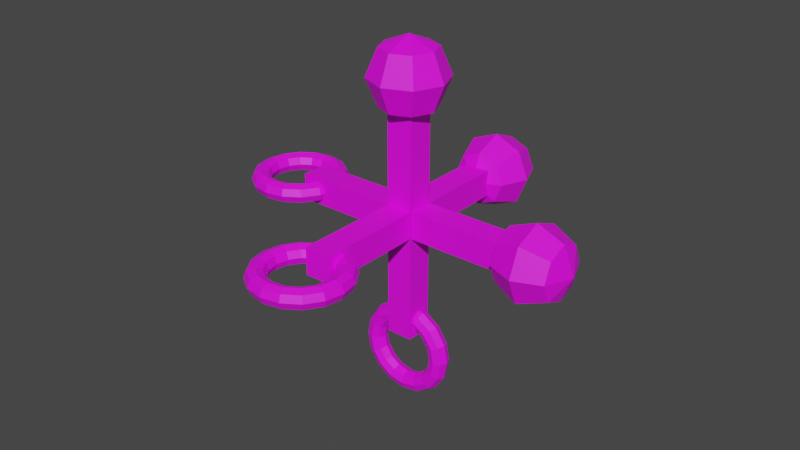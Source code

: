 # Source: axis.blend  (saved by Blender 4.4.32; exported with 4.5.12 LTS)
import bpy
from mathutils import Matrix  # noqa: F401  (used for matrix-valued properties, if any)

bpy.ops.wm.read_factory_settings(use_empty=True)
scene = bpy.context.scene
scene.name = 'Scene'

# ---- collections
col_collection = bpy.data.collections.new('Collection'); scene.collection.children.link(col_collection)

# ---- images (referenced by path relative to the original .blend; pixels are not part of the script)
import os
ASSET_DIR = os.environ.get("B2B_ASSET_DIR", "")  # directory of the original .blend (textures are referenced by path, not embedded)
HERE = os.path.dirname(os.path.abspath(__file__))  # packed textures are extracted next to this script under _unpacked/

def load_image(name, relpath, width, height, colorspace="sRGB"):
    """Load a texture the original file referenced (path relative to the .blend, or extracted next to this script)."""
    p = next((c for c in (os.path.join(HERE, relpath), os.path.join(ASSET_DIR, relpath)) if relpath and os.path.exists(c)), "")
    if p:
        img = bpy.data.images.load(p, check_existing=True)
        img.name = name
    else:  # same state as the original file: an image datablock whose file is absent (Cycles renders it pink)
        img = bpy.data.images.new(name, width, height)
        img.source = "FILE"
        img.filepath = "//" + (relpath or name)
    img.colorspace_settings.name = colorspace
    return img
img_red_png = load_image('red.png', 'red.png', 1024, 1024, 'sRGB')
img_green_png = load_image('green.png', 'green.png', 1024, 1024, 'sRGB')
img_blue_png = load_image('blue.png', 'blue.png', 1024, 1024, 'sRGB')

# ---- materials (node trees are filled in below, after node groups)
mat_x = bpy.data.materials.new('X')
mat_x.use_transparent_shadow = False
mat_x.diffuse_color = (0.8, 0.003311, 0.0, 1.0)
mat_y = bpy.data.materials.new('Y')
mat_z = bpy.data.materials.new('Z')
mat_z.alpha_threshold = 0.0
mat_z.use_transparent_shadow = False
mat_z.diffuse_color = (0.03726, 0.3746, 0.8, 1.0)
mat_z.roughness = 0.5
mat_z.line_color = (0.0, 0.0, 0.0, 1.0)

# ---- material node trees
mat_x.use_nodes = True; mat_x.node_tree.nodes.clear()
_N = mat_x.node_tree.nodes; _L = mat_x.node_tree.links
n0 = _N.new('ShaderNodeOutputMaterial'); n0.name = 'Material Output'; n0.location = (300, 300)
n1 = _N.new('ShaderNodeBsdfPrincipled'); n1.name = 'Principled BSDF'; n1.location = (10, 300)
n2 = _N.new('ShaderNodeTexImage'); n2.name = 'Image Texture'; n2.location = (-280, 280)
n2.image = img_red_png
_L.new(n1.outputs[0], n0.inputs[0])
_L.new(n2.outputs[0], n1.inputs[0])
n0.is_active_output = True
mat_y.use_nodes = True; mat_y.node_tree.nodes.clear()
_N = mat_y.node_tree.nodes; _L = mat_y.node_tree.links
n0 = _N.new('ShaderNodeOutputMaterial'); n0.name = 'Material Output'; n0.location = (300, 300)
n1 = _N.new('ShaderNodeBsdfPrincipled'); n1.name = 'Principled BSDF'; n1.location = (10, 300)
n2 = _N.new('ShaderNodeTexImage'); n2.name = 'Image Texture'; n2.location = (-280, 280)
n2.image = img_green_png
_L.new(n1.outputs[0], n0.inputs[0])
_L.new(n2.outputs[0], n1.inputs[0])
n0.is_active_output = True
mat_z.use_nodes = True; mat_z.node_tree.nodes.clear()
_N = mat_z.node_tree.nodes; _L = mat_z.node_tree.links
n0 = _N.new('ShaderNodeOutputMaterial'); n0.name = 'Material Output'; n0.location = (300, 300)
n1 = _N.new('ShaderNodeBsdfPrincipled'); n1.name = 'Principled BSDF'; n1.location = (10, 300)
n2 = _N.new('ShaderNodeTexImage'); n2.name = 'Image Texture'; n2.location = (-280, 280)
n2.image = img_blue_png
_L.new(n1.outputs[0], n0.inputs[0])
_L.new(n2.outputs[0], n1.inputs[0])
n0.is_active_output = True

# ---- world
world_world = bpy.data.worlds.new('World'); scene.world = world_world
world_world.color = (0.05088, 0.05088, 0.05088)
world_world.use_sun_shadow = False
world_world.sun_shadow_jitter_overblur = 0.0

# ---- meshes
me_x = bpy.data.meshes.new('X')
me_x.from_pydata([(-3.264, -0.3459, -0.3459), (-3.264, -0.3459, 0.3459), (-3.264, 0.3459, -0.3459), (-3.264, 0.3459, 0.3459), (2.75, -0.3459, -0.3459), (2.75, -0.3459, 0.3459), (2.75, 0.3459, -0.3459), (2.75, 0.3459, 0.3459), (-2.518, 0.0, 0.0), (-2.591, 0.0, 0.1768), (-2.768, 0.0, 0.25), (-2.945, 0.0, 0.1768), (-3.018, 0.0, 3.062e-17), (-2.945, 0.0, -0.1768), (-2.768, 0.0, -0.25), (-2.591, 0.0, -0.1768), (-2.613, 0.4784, 0.0), (-2.681, 0.4503, 0.1768), (-2.844, 0.3827, 0.25), (-3.007, 0.315, 0.1768), (-3.075, 0.287, 3.062e-17), (-3.007, 0.315, -0.1768), (-2.844, 0.3827, -0.25), (-2.681, 0.4503, -0.1768), (-2.884, 0.8839, 0.0), (-2.936, 0.8321, 0.1768), (-3.061, 0.7071, 0.25), (-3.186, 0.5821, 0.1768), (-3.238, 0.5303, 3.062e-17), (-3.186, 0.5821, -0.1768), (-3.061, 0.7071, -0.25), (-2.936, 0.8321, -0.1768), (-3.29, 1.155, 0.0), (-3.318, 1.087, 0.1768), (-3.385, 0.9239, 0.25), (-3.453, 0.7606, 0.1768), (-3.481, 0.6929, 3.062e-17), (-3.453, 0.7606, -0.1768), (-3.385, 0.9239, -0.25), (-3.318, 1.087, -0.1768), (-3.768, 1.25, 0.0), (-3.768, 1.177, 0.1768), (-3.768, 1.0, 0.25), (-3.768, 0.8232, 0.1768), (-3.768, 0.75, 3.062e-17), (-3.768, 0.8232, -0.1768), (-3.768, 1.0, -0.25), (-3.768, 1.177, -0.1768), (-4.246, 1.155, 0.0), (-4.218, 1.087, 0.1768), (-4.151, 0.9239, 0.25), (-4.083, 0.7606, 0.1768), (-4.055, 0.6929, 3.062e-17), (-4.083, 0.7606, -0.1768), (-4.151, 0.9239, -0.25), (-4.218, 1.087, -0.1768), (-4.652, 0.8839, 0.0), (-4.6, 0.8321, 0.1768), (-4.475, 0.7071, 0.25), (-4.35, 0.5821, 0.1768), (-4.298, 0.5303, 3.062e-17), (-4.35, 0.5821, -0.1768), (-4.475, 0.7071, -0.25), (-4.6, 0.8321, -0.1768), (-4.923, 0.4784, 0.0), (-4.855, 0.4503, 0.1768), (-4.692, 0.3827, 0.25), (-4.529, 0.315, 0.1768), (-4.461, 0.287, 3.062e-17), (-4.529, 0.315, -0.1768), (-4.692, 0.3827, -0.25), (-4.855, 0.4503, -0.1768), (-5.018, 1.093e-07, 0.0), (-4.945, 1.029e-07, 0.1768), (-4.768, 8.742e-08, 0.25), (-4.591, 7.197e-08, 0.1768), (-4.518, 6.557e-08, 3.062e-17), (-4.591, 7.197e-08, -0.1768), (-4.768, 8.742e-08, -0.25), (-4.945, 1.029e-07, -0.1768), (-4.923, -0.4784, 0.0), (-4.855, -0.4503, 0.1768), (-4.692, -0.3827, 0.25), (-4.529, -0.315, 0.1768), (-4.461, -0.287, 3.062e-17), (-4.529, -0.315, -0.1768), (-4.692, -0.3827, -0.25), (-4.855, -0.4503, -0.1768), (-4.652, -0.8839, 0.0), (-4.6, -0.8321, 0.1768), (-4.475, -0.7071, 0.25), (-4.35, -0.5821, 0.1768), (-4.298, -0.5303, 3.062e-17), (-4.35, -0.5821, -0.1768), (-4.475, -0.7071, -0.25), (-4.6, -0.8321, -0.1768), (-4.246, -1.155, 0.0), (-4.218, -1.087, 0.1768), (-4.151, -0.9239, 0.25), (-4.083, -0.7606, 0.1768), (-4.055, -0.6929, 3.062e-17), (-4.083, -0.7606, -0.1768), (-4.151, -0.9239, -0.25), (-4.218, -1.087, -0.1768), (-3.768, -1.25, 0.0), (-3.768, -1.177, 0.1768), (-3.768, -1.0, 0.25), (-3.768, -0.8232, 0.1768), (-3.768, -0.75, 3.062e-17), (-3.768, -0.8232, -0.1768), (-3.768, -1.0, -0.25), (-3.768, -1.177, -0.1768), (-3.29, -1.155, 0.0), (-3.318, -1.087, 0.1768), (-3.385, -0.9239, 0.25), (-3.453, -0.7606, 0.1768), (-3.481, -0.6929, 3.062e-17), (-3.453, -0.7606, -0.1768), (-3.385, -0.9239, -0.25), (-3.318, -1.087, -0.1768), (-2.884, -0.8839, 0.0), (-2.936, -0.8321, 0.1768), (-3.061, -0.7071, 0.25), (-3.186, -0.5821, 0.1768), (-3.238, -0.5303, 3.062e-17), (-3.186, -0.5821, -0.1768), (-3.061, -0.7071, -0.25), (-2.936, -0.8321, -0.1768), (-2.613, -0.4784, 0.0), (-2.681, -0.4503, 0.1768), (-2.844, -0.3827, 0.25), (-3.007, -0.315, 0.1768), (-3.075, -0.287, 3.062e-17), (-3.007, -0.315, -0.1768), (-2.844, -0.3827, -0.25), (-2.681, -0.4503, -0.1768), (4.11, 0.5, -0.5), (3.403, 0.7071, -0.7071), (2.696, 0.5, -0.5), (4.11, 0.0, -0.7071), (3.403, 0.0, -1.0), (2.696, 0.0, -0.7071), (4.11, -0.5, -0.5), (3.403, -0.7071, -0.7071), (2.696, -0.5, -0.5), (4.11, -0.7071, 5.96e-08), (3.403, -1.0, 0.0), (2.696, -0.7071, -5.96e-08), (4.11, -0.5, 0.5), (3.403, -0.7071, 0.7071), (2.696, -0.5, 0.5), (2.403, 0.0, -5.96e-08), (4.11, 0.0, 0.7071), (3.403, 0.0, 1.0), (2.696, 0.0, 0.7071), (4.11, 0.5, 0.5), (3.403, 0.7071, 0.7071), (2.696, 0.5, 0.5), (4.403, 0.0, 5.96e-08), (4.11, 0.7071, 5.96e-08), (3.403, 1.0, 0.0), (2.696, 0.7071, -5.96e-08)], [], [(1, 2, 0), (3, 6, 2), (7, 4, 6), (5, 0, 4), (6, 0, 2), (3, 5, 7), (16, 9, 8), (9, 18, 10), (10, 19, 11), (19, 12, 11), (12, 21, 13), (21, 14, 13), (22, 15, 14), (15, 16, 8), (24, 17, 16), (17, 26, 18), (26, 19, 18), (27, 20, 19), (20, 29, 21), (21, 30, 22), (30, 23, 22), (31, 16, 23), (32, 25, 24), (25, 34, 26), (26, 35, 27), (35, 28, 27), (28, 37, 29), (37, 30, 29), (38, 31, 30), (39, 24, 31), (40, 33, 32), (33, 42, 34), (42, 35, 34), (43, 36, 35), (44, 37, 36), (45, 38, 37), (46, 39, 38), (47, 32, 39), (48, 41, 40), (41, 50, 42), (42, 51, 43), (51, 44, 43), (44, 53, 45), (53, 46, 45), (54, 47, 46), (47, 48, 40), (56, 49, 48), (49, 58, 50), (50, 59, 51), (59, 52, 51), (52, 61, 53), (61, 54, 53), (62, 55, 54), (55, 56, 48), (56, 65, 57), (57, 66, 58), (66, 59, 58), (67, 60, 59), (68, 61, 60), (69, 62, 61), (70, 63, 62), (71, 56, 63), (72, 65, 64), (73, 66, 65), (74, 67, 66), (75, 68, 67), (76, 69, 68), (69, 78, 70), (78, 71, 70), (71, 72, 64), (80, 73, 72), (81, 74, 73), (74, 83, 75), (75, 84, 76), (84, 77, 76), (85, 78, 77), (86, 79, 78), (87, 72, 79), (80, 89, 81), (89, 82, 81), (82, 91, 83), (83, 92, 84), (92, 85, 84), (93, 86, 85), (86, 95, 87), (95, 80, 87), (88, 97, 89), (97, 90, 89), (98, 91, 90), (91, 100, 92), (100, 93, 92), (93, 102, 94), (94, 103, 95), (103, 88, 95), (96, 105, 97), (105, 98, 97), (106, 99, 98), (99, 108, 100), (108, 101, 100), (101, 110, 102), (102, 111, 103), (111, 96, 103), (104, 113, 105), (113, 106, 105), (106, 115, 107), (115, 108, 107), (116, 109, 108), (117, 110, 109), (110, 119, 111), (119, 104, 111), (120, 113, 112), (121, 114, 113), (122, 115, 114), (123, 116, 115), (124, 117, 116), (117, 126, 118), (118, 127, 119), (127, 112, 119), (128, 121, 120), (121, 130, 122), (122, 131, 123), (131, 124, 123), (132, 125, 124), (133, 126, 125), (134, 127, 126), (135, 120, 127), (8, 129, 128), (9, 130, 129), (10, 131, 130), (11, 132, 131), (12, 133, 132), (13, 134, 133), (134, 15, 135), (15, 128, 135), (151, 161, 138), (159, 137, 160), (160, 138, 161), (159, 158, 136), (136, 140, 137), (137, 141, 138), (136, 158, 139), (151, 138, 141), (151, 141, 144), (140, 142, 143), (141, 143, 144), (139, 158, 142), (151, 144, 147), (142, 146, 143), (143, 147, 144), (142, 158, 145), (151, 147, 150), (145, 149, 146), (146, 150, 147), (145, 158, 148), (151, 150, 154), (148, 153, 149), (149, 154, 150), (148, 158, 152), (152, 158, 155), (151, 154, 157), (153, 155, 156), (153, 157, 154), (156, 161, 157), (155, 158, 159), (151, 157, 161), (155, 160, 156), (1, 3, 2), (3, 7, 6), (7, 5, 4), (5, 1, 0), (6, 4, 0), (3, 1, 5), (16, 17, 9), (9, 17, 18), (10, 18, 19), (19, 20, 12), (12, 20, 21), (21, 22, 14), (22, 23, 15), (15, 23, 16), (24, 25, 17), (17, 25, 26), (26, 27, 19), (27, 28, 20), (20, 28, 29), (21, 29, 30), (30, 31, 23), (31, 24, 16), (32, 33, 25), (25, 33, 34), (26, 34, 35), (35, 36, 28), (28, 36, 37), (37, 38, 30), (38, 39, 31), (39, 32, 24), (40, 41, 33), (33, 41, 42), (42, 43, 35), (43, 44, 36), (44, 45, 37), (45, 46, 38), (46, 47, 39), (47, 40, 32), (48, 49, 41), (41, 49, 50), (42, 50, 51), (51, 52, 44), (44, 52, 53), (53, 54, 46), (54, 55, 47), (47, 55, 48), (56, 57, 49), (49, 57, 58), (50, 58, 59), (59, 60, 52), (52, 60, 61), (61, 62, 54), (62, 63, 55), (55, 63, 56), (56, 64, 65), (57, 65, 66), (66, 67, 59), (67, 68, 60), (68, 69, 61), (69, 70, 62), (70, 71, 63), (71, 64, 56), (72, 73, 65), (73, 74, 66), (74, 75, 67), (75, 76, 68), (76, 77, 69), (69, 77, 78), (78, 79, 71), (71, 79, 72), (80, 81, 73), (81, 82, 74), (74, 82, 83), (75, 83, 84), (84, 85, 77), (85, 86, 78), (86, 87, 79), (87, 80, 72), (80, 88, 89), (89, 90, 82), (82, 90, 91), (83, 91, 92), (92, 93, 85), (93, 94, 86), (86, 94, 95), (95, 88, 80), (88, 96, 97), (97, 98, 90), (98, 99, 91), (91, 99, 100), (100, 101, 93), (93, 101, 102), (94, 102, 103), (103, 96, 88), (96, 104, 105), (105, 106, 98), (106, 107, 99), (99, 107, 108), (108, 109, 101), (101, 109, 110), (102, 110, 111), (111, 104, 96), (104, 112, 113), (113, 114, 106), (106, 114, 115), (115, 116, 108), (116, 117, 109), (117, 118, 110), (110, 118, 119), (119, 112, 104), (120, 121, 113), (121, 122, 114), (122, 123, 115), (123, 124, 116), (124, 125, 117), (117, 125, 126), (118, 126, 127), (127, 120, 112), (128, 129, 121), (121, 129, 130), (122, 130, 131), (131, 132, 124), (132, 133, 125), (133, 134, 126), (134, 135, 127), (135, 128, 120), (8, 9, 129), (9, 10, 130), (10, 11, 131), (11, 12, 132), (12, 13, 133), (13, 14, 134), (134, 14, 15), (15, 8, 128), (159, 136, 137), (160, 137, 138), (136, 139, 140), (137, 140, 141), (140, 139, 142), (141, 140, 143), (142, 145, 146), (143, 146, 147), (145, 148, 149), (146, 149, 150), (148, 152, 153), (149, 153, 154), (153, 152, 155), (153, 156, 157), (156, 160, 161), (155, 159, 160)])
_uv = me_x.uv_layers.new(name='UVMap')
_uv.uv.foreach_set('vector', [0.625, 0.0, 0.375, 0.25, 0.375, 0.0, 0.625, 0.25, 0.375, 0.5, 0.375, 0.25, 0.625, 0.5, 0.375, 0.75, 0.375, 0.5, 0.625, 0.75, 0.375, 1.0, 0.375, 0.75, 0.375, 0.5, 0.125, 0.75, 0.125, 0.5, 0.875, 0.5, 0.625, 0.75, 0.625, 0.5, 0.5625, 0.5, 0.5, 0.625, 0.5, 0.5, 0.5, 0.625, 0.5625, 0.75, 0.5, 0.75, 0.5, 0.75, 0.5625, 0.875, 0.5, 0.875, 0.5625, 0.875, 0.5, 1.0, 0.5, 0.875, 0.5, 0.0, 0.5625, 0.125, 0.5, 0.125, 0.5625, 0.125, 0.5, 0.25, 0.5, 0.125, 0.5625, 0.25, 0.5, 0.375, 0.5, 0.25, 0.5, 0.375, 0.5625, 0.5, 0.5, 0.5, 0.625, 0.5, 0.5625, 0.625, 0.5625, 0.5, 0.5625, 0.625, 0.625, 0.75, 0.5625, 0.75, 0.625, 0.75, 0.5625, 0.875, 0.5625, 0.75, 0.625, 0.875, 0.5625, 1.0, 0.5625, 0.875, 0.5625, 0.0, 0.625, 0.125, 0.5625, 0.125, 0.5625, 0.125, 0.625, 0.25, 0.5625, 0.25, 0.625, 0.25, 0.5625, 0.375, 0.5625, 0.25, 0.625, 0.375, 0.5625, 0.5, 0.5625, 0.375, 0.6875, 0.5, 0.625, 0.625, 0.625, 0.5, 0.625, 0.625, 0.6875, 0.75, 0.625, 0.75, 0.625, 0.75, 0.6875, 0.875, 0.625, 0.875, 0.6875, 0.875, 0.625, 1.0, 0.625, 0.875, 0.625, 0.0, 0.6875, 0.125, 0.625, 0.125, 0.6875, 0.125, 0.625, 0.25, 0.625, 0.125, 0.6875, 0.25, 0.625, 0.375, 0.625, 0.25, 0.6875, 0.375, 0.625, 0.5, 0.625, 0.375, 0.75, 0.5, 0.6875, 0.625, 0.6875, 0.5, 0.6875, 0.625, 0.75, 0.75, 0.6875, 0.75, 0.75, 0.75, 0.6875, 0.875, 0.6875, 0.75, 0.75, 0.875, 0.6875, 1.0, 0.6875, 0.875, 0.75, 0.0, 0.6875, 0.125, 0.6875, 0.0, 0.75, 0.125, 0.6875, 0.25, 0.6875, 0.125, 0.75, 0.25, 0.6875, 0.375, 0.6875, 0.25, 0.75, 0.375, 0.6875, 0.5, 0.6875, 0.375, 0.8125, 0.5, 0.75, 0.625, 0.75, 0.5, 0.75, 0.625, 0.8125, 0.75, 0.75, 0.75, 0.75, 0.75, 0.8125, 0.875, 0.75, 0.875, 0.8125, 0.875, 0.75, 1.0, 0.75, 0.875, 0.75, 0.0, 0.8125, 0.125, 0.75, 0.125, 0.8125, 0.125, 0.75, 0.25, 0.75, 0.125, 0.8125, 0.25, 0.75, 0.375, 0.75, 0.25, 0.75, 0.375, 0.8125, 0.5, 0.75, 0.5, 0.875, 0.5, 0.8125, 0.625, 0.8125, 0.5, 0.8125, 0.625, 0.875, 0.75, 0.8125, 0.75, 0.8125, 0.75, 0.875, 0.875, 0.8125, 0.875, 0.875, 0.875, 0.8125, 1.0, 0.8125, 0.875, 0.8125, 0.0, 0.875, 0.125, 0.8125, 0.125, 0.875, 0.125, 0.8125, 0.25, 0.8125, 0.125, 0.875, 0.25, 0.8125, 0.375, 0.8125, 0.25, 0.8125, 0.375, 0.875, 0.5, 0.8125, 0.5, 0.875, 0.5, 0.9375, 0.625, 0.875, 0.625, 0.875, 0.625, 0.9375, 0.75, 0.875, 0.75, 0.9375, 0.75, 0.875, 0.875, 0.875, 0.75, 0.9375, 0.875, 0.875, 1.0, 0.875, 0.875, 0.9375, 0.0, 0.875, 0.125, 0.875, 0.0, 0.9375, 0.125, 0.875, 0.25, 0.875, 0.125, 0.9375, 0.25, 0.875, 0.375, 0.875, 0.25, 0.9375, 0.375, 0.875, 0.5, 0.875, 0.375, 1.0, 0.5, 0.9375, 0.625, 0.9375, 0.5, 1.0, 0.625, 0.9375, 0.75, 0.9375, 0.625, 1.0, 0.75, 0.9375, 0.875, 0.9375, 0.75, 1.0, 0.875, 0.9375, 1.0, 0.9375, 0.875, 1.0, 0.0, 0.9375, 0.125, 0.9375, 0.0, 0.9375, 0.125, 1.0, 0.25, 0.9375, 0.25, 1.0, 0.25, 0.9375, 0.375, 0.9375, 0.25, 0.9375, 0.375, 1.0, 0.5, 0.9375, 0.5, 0.0625, 0.5, 0.0, 0.625, 0.0, 0.5, 0.0625, 0.625, 0.0, 0.75, 0.0, 0.625, 0.0, 0.75, 0.0625, 0.875, 0.0, 0.875, 0.0, 0.875, 0.0625, 1.0, 0.0, 1.0, 0.0625, 0.0, 0.0, 0.125, 0.0, 0.0, 0.0625, 0.125, 0.0, 0.25, 0.0, 0.125, 0.0625, 0.25, 0.0, 0.375, 0.0, 0.25, 0.0625, 0.375, 0.0, 0.5, 0.0, 0.375, 0.0625, 0.5, 0.125, 0.625, 0.0625, 0.625, 0.125, 0.625, 0.0625, 0.75, 0.0625, 0.625, 0.0625, 0.75, 0.125, 0.875, 0.0625, 0.875, 0.0625, 0.875, 0.125, 1.0, 0.0625, 1.0, 0.125, 0.0, 0.0625, 0.125, 0.0625, 0.0, 0.125, 0.125, 0.0625, 0.25, 0.0625, 0.125, 0.0625, 0.25, 0.125, 0.375, 0.0625, 0.375, 0.125, 0.375, 0.0625, 0.5, 0.0625, 0.375, 0.125, 0.5, 0.1875, 0.625, 0.125, 0.625, 0.1875, 0.625, 0.125, 0.75, 0.125, 0.625, 0.1875, 0.75, 0.125, 0.875, 0.125, 0.75, 0.125, 0.875, 0.1875, 1.0, 0.125, 1.0, 0.1875, 0.0, 0.125, 0.125, 0.125, 0.0, 0.125, 0.125, 0.1875, 0.25, 0.125, 0.25, 0.125, 0.25, 0.1875, 0.375, 0.125, 0.375, 0.1875, 0.375, 0.125, 0.5, 0.125, 0.375, 0.1875, 0.5, 0.25, 0.625, 0.1875, 0.625, 0.25, 0.625, 0.1875, 0.75, 0.1875, 0.625, 0.25, 0.75, 0.1875, 0.875, 0.1875, 0.75, 0.1875, 0.875, 0.25, 1.0, 0.1875, 1.0, 0.25, 0.0, 0.1875, 0.125, 0.1875, 0.0, 0.1875, 0.125, 0.25, 0.25, 0.1875, 0.25, 0.1875, 0.25, 0.25, 0.375, 0.1875, 0.375, 0.25, 0.375, 0.1875, 0.5, 0.1875, 0.375, 0.25, 0.5, 0.3125, 0.625, 0.25, 0.625, 0.3125, 0.625, 0.25, 0.75, 0.25, 0.625, 0.25, 0.75, 0.3125, 0.875, 0.25, 0.875, 0.3125, 0.875, 0.25, 1.0, 0.25, 0.875, 0.3125, 0.0, 0.25, 0.125, 0.25, 0.0, 0.3125, 0.125, 0.25, 0.25, 0.25, 0.125, 0.25, 0.25, 0.3125, 0.375, 0.25, 0.375, 0.3125, 0.375, 0.25, 0.5, 0.25, 0.375, 0.375, 0.5, 0.3125, 0.625, 0.3125, 0.5, 0.375, 0.625, 0.3125, 0.75, 0.3125, 0.625, 0.375, 0.75, 0.3125, 0.875, 0.3125, 0.75, 0.375, 0.875, 0.3125, 1.0, 0.3125, 0.875, 0.375, 0.0, 0.3125, 0.125, 0.3125, 0.0, 0.3125, 0.125, 0.375, 0.25, 0.3125, 0.25, 0.3125, 0.25, 0.375, 0.375, 0.3125, 0.375, 0.375, 0.375, 0.3125, 0.5, 0.3125, 0.375, 0.4375, 0.5, 0.375, 0.625, 0.375, 0.5, 0.375, 0.625, 0.4375, 0.75, 0.375, 0.75, 0.375, 0.75, 0.4375, 0.875, 0.375, 0.875, 0.4375, 0.875, 0.375, 1.0, 0.375, 0.875, 0.4375, 0.0, 0.375, 0.125, 0.375, 0.0, 0.4375, 0.125, 0.375, 0.25, 0.375, 0.125, 0.4375, 0.25, 0.375, 0.375, 0.375, 0.25, 0.4375, 0.375, 0.375, 0.5, 0.375, 0.375, 0.5, 0.5, 0.4375, 0.625, 0.4375, 0.5, 0.5, 0.625, 0.4375, 0.75, 0.4375, 0.625, 0.5, 0.75, 0.4375, 0.875, 0.4375, 0.75, 0.5, 0.875, 0.4375, 1.0, 0.4375, 0.875, 0.5, 0.0, 0.4375, 0.125, 0.4375, 0.0, 0.5, 0.125, 0.4375, 0.25, 0.4375, 0.125, 0.4375, 0.25, 0.5, 0.375, 0.4375, 0.375, 0.5, 0.375, 0.4375, 0.5, 0.4375, 0.375, 0.6875, 0.0, 0.75, 0.25, 0.625, 0.25, 0.75, 0.75, 0.625, 0.5, 0.75, 0.5, 0.75, 0.5, 0.625, 0.25, 0.75, 0.25, 0.75, 0.75, 0.6875, 1.0, 0.625, 0.75, 0.625, 0.75, 0.5, 0.5, 0.625, 0.5, 0.625, 0.5, 0.5, 0.25, 0.625, 0.25, 0.625, 0.75, 0.5625, 1.0, 0.5, 0.75, 0.5625, 0.0, 0.625, 0.25, 0.5, 0.25, 0.4375, 0.0, 0.5, 0.25, 0.375, 0.25, 0.5, 0.5, 0.375, 0.75, 0.375, 0.5, 0.5, 0.25, 0.375, 0.5, 0.375, 0.25, 0.5, 0.75, 0.4375, 1.0, 0.375, 0.75, 0.3125, 0.0, 0.375, 0.25, 0.25, 0.25, 0.375, 0.75, 0.25, 0.5, 0.375, 0.5, 0.375, 0.5, 0.25, 0.25, 0.375, 0.25, 0.375, 0.75, 0.3125, 1.0, 0.25, 0.75, 0.1875, 0.0, 0.25, 0.25, 0.125, 0.25, 0.25, 0.75, 0.125, 0.5, 0.25, 0.5, 0.25, 0.5, 0.125, 0.25, 0.25, 0.25, 0.25, 0.75, 0.1875, 1.0, 0.125, 0.75, 0.0625, 0.0, 0.125, 0.25, 0.0, 0.25, 0.125, 0.75, 0.0, 0.5, 0.125, 0.5, 0.125, 0.5, 0.0, 0.25, 0.125, 0.25, 0.125, 0.75, 0.0625, 1.0, 0.0, 0.75, 1.0, 0.75, 0.9375, 1.0, 0.875, 0.75, 0.9375, 0.0, 1.0, 0.25, 0.875, 0.25, 1.0, 0.5, 0.875, 0.75, 0.875, 0.5, 1.0, 0.5, 0.875, 0.25, 1.0, 0.25, 0.875, 0.5, 0.75, 0.25, 0.875, 0.25, 0.875, 0.75, 0.8125, 1.0, 0.75, 0.75, 0.8125, 0.0, 0.875, 0.25, 0.75, 0.25, 0.875, 0.75, 0.75, 0.5, 0.875, 0.5, 0.625, 0.0, 0.625, 0.25, 0.375, 0.25, 0.625, 0.25, 0.625, 0.5, 0.375, 0.5, 0.625, 0.5, 0.625, 0.75, 0.375, 0.75, 0.625, 0.75, 0.625, 1.0, 0.375, 1.0, 0.375, 0.5, 0.375, 0.75, 0.125, 0.75, 0.875, 0.5, 0.875, 0.75, 0.625, 0.75, 0.5625, 0.5, 0.5625, 0.625, 0.5, 0.625, 0.5, 0.625, 0.5625, 0.625, 0.5625, 0.75, 0.5, 0.75, 0.5625, 0.75, 0.5625, 0.875, 0.5625, 0.875, 0.5625, 1.0, 0.5, 1.0, 0.5, 0.0, 0.5625, 0.0, 0.5625, 0.125, 0.5625, 0.125, 0.5625, 0.25, 0.5, 0.25, 0.5625, 0.25, 0.5625, 0.375, 0.5, 0.375, 0.5, 0.375, 0.5625, 0.375, 0.5625, 0.5, 0.625, 0.5, 0.625, 0.625, 0.5625, 0.625, 0.5625, 0.625, 0.625, 0.625, 0.625, 0.75, 0.625, 0.75, 0.625, 0.875, 0.5625, 0.875, 0.625, 0.875, 0.625, 1.0, 0.5625, 1.0, 0.5625, 0.0, 0.625, 0.0, 0.625, 0.125, 0.5625, 0.125, 0.625, 0.125, 0.625, 0.25, 0.625, 0.25, 0.625, 0.375, 0.5625, 0.375, 0.625, 0.375, 0.625, 0.5, 0.5625, 0.5, 0.6875, 0.5, 0.6875, 0.625, 0.625, 0.625, 0.625, 0.625, 0.6875, 0.625, 0.6875, 0.75, 0.625, 0.75, 0.6875, 0.75, 0.6875, 0.875, 0.6875, 0.875, 0.6875, 1.0, 0.625, 1.0, 0.625, 0.0, 0.6875, 0.0, 0.6875, 0.125, 0.6875, 0.125, 0.6875, 0.25, 0.625, 0.25, 0.6875, 0.25, 0.6875, 0.375, 0.625, 0.375, 0.6875, 0.375, 0.6875, 0.5, 0.625, 0.5, 0.75, 0.5, 0.75, 0.625, 0.6875, 0.625, 0.6875, 0.625, 0.75, 0.625, 0.75, 0.75, 0.75, 0.75, 0.75, 0.875, 0.6875, 0.875, 0.75, 0.875, 0.75, 1.0, 0.6875, 1.0, 0.75, 0.0, 0.75, 0.125, 0.6875, 0.125, 0.75, 0.125, 0.75, 0.25, 0.6875, 0.25, 0.75, 0.25, 0.75, 0.375, 0.6875, 0.375, 0.75, 0.375, 0.75, 0.5, 0.6875, 0.5, 0.8125, 0.5, 0.8125, 0.625, 0.75, 0.625, 0.75, 0.625, 0.8125, 0.625, 0.8125, 0.75, 0.75, 0.75, 0.8125, 0.75, 0.8125, 0.875, 0.8125, 0.875, 0.8125, 1.0, 0.75, 1.0, 0.75, 0.0, 0.8125, 0.0, 0.8125, 0.125, 0.8125, 0.125, 0.8125, 0.25, 0.75, 0.25, 0.8125, 0.25, 0.8125, 0.375, 0.75, 0.375, 0.75, 0.375, 0.8125, 0.375, 0.8125, 0.5, 0.875, 0.5, 0.875, 0.625, 0.8125, 0.625, 0.8125, 0.625, 0.875, 0.625, 0.875, 0.75, 0.8125, 0.75, 0.875, 0.75, 0.875, 0.875, 0.875, 0.875, 0.875, 1.0, 0.8125, 1.0, 0.8125, 0.0, 0.875, 0.0, 0.875, 0.125, 0.875, 0.125, 0.875, 0.25, 0.8125, 0.25, 0.875, 0.25, 0.875, 0.375, 0.8125, 0.375, 0.8125, 0.375, 0.875, 0.375, 0.875, 0.5, 0.875, 0.5, 0.9375, 0.5, 0.9375, 0.625, 0.875, 0.625, 0.9375, 0.625, 0.9375, 0.75, 0.9375, 0.75, 0.9375, 0.875, 0.875, 0.875, 0.9375, 0.875, 0.9375, 1.0, 0.875, 1.0, 0.9375, 0.0, 0.9375, 0.125, 0.875, 0.125, 0.9375, 0.125, 0.9375, 0.25, 0.875, 0.25, 0.9375, 0.25, 0.9375, 0.375, 0.875, 0.375, 0.9375, 0.375, 0.9375, 0.5, 0.875, 0.5, 1.0, 0.5, 1.0, 0.625, 0.9375, 0.625, 1.0, 0.625, 1.0, 0.75, 0.9375, 0.75, 1.0, 0.75, 1.0, 0.875, 0.9375, 0.875, 1.0, 0.875, 1.0, 1.0, 0.9375, 1.0, 1.0, 0.0, 1.0, 0.125, 0.9375, 0.125, 0.9375, 0.125, 1.0, 0.125, 1.0, 0.25, 1.0, 0.25, 1.0, 0.375, 0.9375, 0.375, 0.9375, 0.375, 1.0, 0.375, 1.0, 0.5, 0.0625, 0.5, 0.0625, 0.625, 0.0, 0.625, 0.0625, 0.625, 0.0625, 0.75, 0.0, 0.75, 0.0, 0.75, 0.0625, 0.75, 0.0625, 0.875, 0.0, 0.875, 0.0625, 0.875, 0.0625, 1.0, 0.0625, 0.0, 0.0625, 0.125, 0.0, 0.125, 0.0625, 0.125, 0.0625, 0.25, 0.0, 0.25, 0.0625, 0.25, 0.0625, 0.375, 0.0, 0.375, 0.0625, 0.375, 0.0625, 0.5, 0.0, 0.5, 0.0625, 0.5, 0.125, 0.5, 0.125, 0.625, 0.125, 0.625, 0.125, 0.75, 0.0625, 0.75, 0.0625, 0.75, 0.125, 0.75, 0.125, 0.875, 0.0625, 0.875, 0.125, 0.875, 0.125, 1.0, 0.125, 0.0, 0.125, 0.125, 0.0625, 0.125, 0.125, 0.125, 0.125, 0.25, 0.0625, 0.25, 0.0625, 0.25, 0.125, 0.25, 0.125, 0.375, 0.125, 0.375, 0.125, 0.5, 0.0625, 0.5, 0.125, 0.5, 0.1875, 0.5, 0.1875, 0.625, 0.1875, 0.625, 0.1875, 0.75, 0.125, 0.75, 0.1875, 0.75, 0.1875, 0.875, 0.125, 0.875, 0.125, 0.875, 0.1875, 0.875, 0.1875, 1.0, 0.1875, 0.0, 0.1875, 0.125, 0.125, 0.125, 0.125, 0.125, 0.1875, 0.125, 0.1875, 0.25, 0.125, 0.25, 0.1875, 0.25, 0.1875, 0.375, 0.1875, 0.375, 0.1875, 0.5, 0.125, 0.5, 0.1875, 0.5, 0.25, 0.5, 0.25, 0.625, 0.25, 0.625, 0.25, 0.75, 0.1875, 0.75, 0.25, 0.75, 0.25, 0.875, 0.1875, 0.875, 0.1875, 0.875, 0.25, 0.875, 0.25, 1.0, 0.25, 0.0, 0.25, 0.125, 0.1875, 0.125, 0.1875, 0.125, 0.25, 0.125, 0.25, 0.25, 0.1875, 0.25, 0.25, 0.25, 0.25, 0.375, 0.25, 0.375, 0.25, 0.5, 0.1875, 0.5, 0.25, 0.5, 0.3125, 0.5, 0.3125, 0.625, 0.3125, 0.625, 0.3125, 0.75, 0.25, 0.75, 0.25, 0.75, 0.3125, 0.75, 0.3125, 0.875, 0.3125, 0.875, 0.3125, 1.0, 0.25, 1.0, 0.3125, 0.0, 0.3125, 0.125, 0.25, 0.125, 0.3125, 0.125, 0.3125, 0.25, 0.25, 0.25, 0.25, 0.25, 0.3125, 0.25, 0.3125, 0.375, 0.3125, 0.375, 0.3125, 0.5, 0.25, 0.5, 0.375, 0.5, 0.375, 0.625, 0.3125, 0.625, 0.375, 0.625, 0.375, 0.75, 0.3125, 0.75, 0.375, 0.75, 0.375, 0.875, 0.3125, 0.875, 0.375, 0.875, 0.375, 1.0, 0.3125, 1.0, 0.375, 0.0, 0.375, 0.125, 0.3125, 0.125, 0.3125, 0.125, 0.375, 0.125, 0.375, 0.25, 0.3125, 0.25, 0.375, 0.25, 0.375, 0.375, 0.375, 0.375, 0.375, 0.5, 0.3125, 0.5, 0.4375, 0.5, 0.4375, 0.625, 0.375, 0.625, 0.375, 0.625, 0.4375, 0.625, 0.4375, 0.75, 0.375, 0.75, 0.4375, 0.75, 0.4375, 0.875, 0.4375, 0.875, 0.4375, 1.0, 0.375, 1.0, 0.4375, 0.0, 0.4375, 0.125, 0.375, 0.125, 0.4375, 0.125, 0.4375, 0.25, 0.375, 0.25, 0.4375, 0.25, 0.4375, 0.375, 0.375, 0.375, 0.4375, 0.375, 0.4375, 0.5, 0.375, 0.5, 0.5, 0.5, 0.5, 0.625, 0.4375, 0.625, 0.5, 0.625, 0.5, 0.75, 0.4375, 0.75, 0.5, 0.75, 0.5, 0.875, 0.4375, 0.875, 0.5, 0.875, 0.5, 1.0, 0.4375, 1.0, 0.5, 0.0, 0.5, 0.125, 0.4375, 0.125, 0.5, 0.125, 0.5, 0.25, 0.4375, 0.25, 0.4375, 0.25, 0.5, 0.25, 0.5, 0.375, 0.5, 0.375, 0.5, 0.5, 0.4375, 0.5, 0.75, 0.75, 0.625, 0.75, 0.625, 0.5, 0.75, 0.5, 0.625, 0.5, 0.625, 0.25, 0.625, 0.75, 0.5, 0.75, 0.5, 0.5, 0.625, 0.5, 0.5, 0.5, 0.5, 0.25, 0.5, 0.5, 0.5, 0.75, 0.375, 0.75, 0.5, 0.25, 0.5, 0.5, 0.375, 0.5, 0.375, 0.75, 0.25, 0.75, 0.25, 0.5, 0.375, 0.5, 0.25, 0.5, 0.25, 0.25, 0.25, 0.75, 0.125, 0.75, 0.125, 0.5, 0.25, 0.5, 0.125, 0.5, 0.125, 0.25, 0.125, 0.75, 0.0, 0.75, 0.0, 0.5, 0.125, 0.5, 0.0, 0.5, 0.0, 0.25, 1.0, 0.5, 1.0, 0.75, 0.875, 0.75, 1.0, 0.5, 0.875, 0.5, 0.875, 0.25, 0.875, 0.5, 0.75, 0.5, 0.75, 0.25, 0.875, 0.75, 0.75, 0.75, 0.75, 0.5])
me_x.materials.append(mat_x)
me_x.update()
me_y = bpy.data.meshes.new('Y')
me_y.from_pydata([(0.1592, -3.133, -0.3459), (0.1592, -3.133, 0.3459), (-0.5326, -3.133, -0.3459), (-0.5326, -3.133, 0.3459), (0.1592, 2.881, -0.3459), (0.1592, 2.881, 0.3459), (-0.5326, 2.881, -0.3459), (-0.5326, 2.881, 0.3459), (-0.1867, -2.387, 0.0), (-0.1867, -2.46, 0.1768), (-0.1867, -2.637, 0.25), (-0.1867, -2.814, 0.1768), (-0.1867, -2.887, 0.0), (-0.1867, -2.814, -0.1768), (-0.1867, -2.637, -0.25), (-0.1867, -2.46, -0.1768), (-0.665, -2.482, 0.0), (-0.637, -2.55, 0.1768), (-0.5694, -2.713, 0.25), (-0.5017, -2.877, 0.1768), (-0.4737, -2.944, 0.0), (-0.5017, -2.877, -0.1768), (-0.5694, -2.713, -0.25), (-0.637, -2.55, -0.1768), (-1.071, -2.753, 0.0), (-1.019, -2.805, 0.1768), (-0.8938, -2.93, 0.25), (-0.7688, -3.055, 0.1768), (-0.717, -3.107, 0.0), (-0.7688, -3.055, -0.1768), (-0.8938, -2.93, -0.25), (-1.019, -2.805, -0.1768), (-1.342, -3.159, 0.0), (-1.274, -3.187, 0.1768), (-1.111, -3.254, 0.25), (-0.9472, -3.322, 0.1768), (-0.8796, -3.35, 0.0), (-0.9472, -3.322, -0.1768), (-1.111, -3.254, -0.25), (-1.274, -3.187, -0.1768), (-1.437, -3.637, 0.0), (-1.363, -3.637, 0.1768), (-1.187, -3.637, 0.25), (-1.01, -3.637, 0.1768), (-0.9367, -3.637, 0.0), (-1.01, -3.637, -0.1768), (-1.187, -3.637, -0.25), (-1.363, -3.637, -0.1768), (-1.342, -4.115, 0.0), (-1.274, -4.087, 0.1768), (-1.111, -4.02, 0.25), (-0.9472, -3.952, 0.1768), (-0.8796, -3.924, 0.0), (-0.9472, -3.952, -0.1768), (-1.111, -4.02, -0.25), (-1.274, -4.087, -0.1768), (-1.071, -4.521, 0.0), (-1.019, -4.469, 0.1768), (-0.8938, -4.344, 0.25), (-0.7688, -4.219, 0.1768), (-0.717, -4.167, 0.0), (-0.7688, -4.219, -0.1768), (-0.8938, -4.344, -0.25), (-1.019, -4.469, -0.1768), (-0.665, -4.792, 0.0), (-0.637, -4.724, 0.1768), (-0.5694, -4.561, 0.25), (-0.5017, -4.398, 0.1768), (-0.4737, -4.33, 0.0), (-0.5017, -4.398, -0.1768), (-0.5694, -4.561, -0.25), (-0.637, -4.724, -0.1768), (-0.1867, -4.887, 0.0), (-0.1867, -4.814, 0.1768), (-0.1867, -4.637, 0.25), (-0.1867, -4.46, 0.1768), (-0.1867, -4.387, 0.0), (-0.1867, -4.46, -0.1768), (-0.1867, -4.637, -0.25), (-0.1867, -4.814, -0.1768), (0.2917, -4.792, 0.0), (0.2636, -4.724, 0.1768), (0.196, -4.561, 0.25), (0.1284, -4.398, 0.1768), (0.1003, -4.33, 0.0), (0.1284, -4.398, -0.1768), (0.196, -4.561, -0.25), (0.2636, -4.724, -0.1768), (0.6972, -4.521, 0.0), (0.6454, -4.469, 0.1768), (0.5204, -4.344, 0.25), (0.3954, -4.219, 0.1768), (0.3436, -4.167, 0.0), (0.3954, -4.219, -0.1768), (0.5204, -4.344, -0.25), (0.6454, -4.469, -0.1768), (0.9682, -4.115, 0.0), (0.9005, -4.087, 0.1768), (0.7372, -4.02, 0.25), (0.5739, -3.952, 0.1768), (0.5062, -3.924, 0.0), (0.5739, -3.952, -0.1768), (0.7372, -4.02, -0.25), (0.9005, -4.087, -0.1768), (1.063, -3.637, 0.0), (0.9901, -3.637, 0.1768), (0.8133, -3.637, 0.25), (0.6365, -3.637, 0.1768), (0.5633, -3.637, 0.0), (0.6365, -3.637, -0.1768), (0.8133, -3.637, -0.25), (0.9901, -3.637, -0.1768), (0.9682, -3.159, 0.0), (0.9005, -3.187, 0.1768), (0.7372, -3.254, 0.25), (0.5739, -3.322, 0.1768), (0.5062, -3.35, 0.0), (0.5739, -3.322, -0.1768), (0.7372, -3.254, -0.25), (0.9005, -3.187, -0.1768), (0.6972, -2.753, 0.0), (0.6454, -2.805, 0.1768), (0.5204, -2.93, 0.25), (0.3954, -3.055, 0.1768), (0.3436, -3.107, 0.0), (0.3954, -3.055, -0.1768), (0.5204, -2.93, -0.25), (0.6454, -2.805, -0.1768), (0.2917, -2.482, 0.0), (0.2637, -2.55, 0.1768), (0.196, -2.713, 0.25), (0.1284, -2.877, 0.1768), (0.1003, -2.944, 0.0), (0.1284, -2.877, -0.1768), (0.196, -2.713, -0.25), (0.2637, -2.55, -0.1768), (-0.6867, 4.241, -0.5), (-0.8938, 3.534, -0.7071), (-0.6867, 2.827, -0.5), (-0.1867, 4.241, -0.7071), (-0.1867, 3.534, -1.0), (-0.1867, 2.827, -0.7071), (0.3133, 4.241, -0.5), (0.5204, 3.534, -0.7071), (0.3133, 2.827, -0.5), (0.5204, 4.241, 5.96e-08), (0.8133, 3.534, 0.0), (0.5204, 2.827, -5.96e-08), (0.3133, 4.241, 0.5), (0.5204, 3.534, 0.7071), (0.3133, 2.827, 0.5), (-0.1867, 2.534, -5.96e-08), (-0.1867, 4.241, 0.7071), (-0.1867, 3.534, 1.0), (-0.1867, 2.827, 0.7071), (-0.6867, 4.241, 0.5), (-0.8938, 3.534, 0.7071), (-0.6867, 2.827, 0.5), (-0.1867, 4.534, 5.96e-08), (-0.8938, 4.241, 5.96e-08), (-1.187, 3.534, 0.0), (-0.8938, 2.827, -5.96e-08)], [], [(1, 2, 0), (3, 6, 2), (7, 4, 6), (5, 0, 4), (6, 0, 2), (7, 1, 5), (16, 9, 8), (17, 10, 9), (10, 19, 11), (19, 12, 11), (12, 21, 13), (21, 14, 13), (14, 23, 15), (23, 8, 15), (24, 17, 16), (25, 18, 17), (18, 27, 19), (19, 28, 20), (28, 21, 20), (29, 22, 21), (30, 23, 22), (23, 24, 16), (32, 25, 24), (25, 34, 26), (34, 27, 26), (35, 28, 27), (28, 37, 29), (29, 38, 30), (38, 31, 30), (31, 32, 24), (40, 33, 32), (33, 42, 34), (42, 35, 34), (43, 36, 35), (44, 37, 36), (45, 38, 37), (46, 39, 38), (47, 32, 39), (48, 41, 40), (49, 42, 41), (50, 43, 42), (51, 44, 43), (44, 53, 45), (45, 54, 46), (54, 47, 46), (55, 40, 47), (48, 57, 49), (57, 50, 49), (58, 51, 50), (51, 60, 52), (60, 53, 52), (53, 62, 54), (54, 63, 55), (55, 56, 48), (64, 57, 56), (57, 66, 58), (66, 59, 58), (67, 60, 59), (60, 69, 61), (61, 70, 62), (70, 63, 62), (71, 56, 63), (72, 65, 64), (65, 74, 66), (74, 67, 66), (67, 76, 68), (76, 69, 68), (69, 78, 70), (78, 71, 70), (71, 72, 64), (80, 73, 72), (73, 82, 74), (74, 83, 75), (75, 84, 76), (84, 77, 76), (77, 86, 78), (86, 79, 78), (79, 80, 72), (80, 89, 81), (81, 90, 82), (90, 83, 82), (83, 92, 84), (92, 85, 84), (93, 86, 85), (94, 87, 86), (95, 80, 87), (96, 89, 88), (89, 98, 90), (90, 99, 91), (99, 92, 91), (92, 101, 93), (101, 94, 93), (102, 95, 94), (95, 96, 88), (104, 97, 96), (105, 98, 97), (98, 107, 99), (107, 100, 99), (100, 109, 101), (109, 102, 101), (102, 111, 103), (103, 104, 96), (104, 113, 105), (113, 106, 105), (114, 107, 106), (115, 108, 107), (116, 109, 108), (117, 110, 109), (110, 119, 111), (119, 104, 111), (112, 121, 113), (121, 114, 113), (122, 115, 114), (123, 116, 115), (116, 125, 117), (117, 126, 118), (118, 127, 119), (127, 112, 119), (128, 121, 120), (121, 130, 122), (122, 131, 123), (123, 132, 124), (132, 125, 124), (133, 126, 125), (134, 127, 126), (135, 120, 127), (128, 9, 129), (9, 130, 129), (10, 131, 130), (11, 132, 131), (12, 133, 132), (13, 134, 133), (14, 135, 134), (15, 128, 135), (151, 161, 138), (159, 137, 160), (160, 138, 161), (159, 158, 136), (136, 140, 137), (137, 141, 138), (136, 158, 139), (151, 138, 141), (151, 141, 144), (139, 143, 140), (141, 143, 144), (139, 158, 142), (151, 144, 147), (143, 145, 146), (143, 147, 144), (142, 158, 145), (151, 147, 150), (146, 148, 149), (147, 149, 150), (145, 158, 148), (151, 150, 154), (148, 153, 149), (149, 154, 150), (148, 158, 152), (152, 158, 155), (151, 154, 157), (153, 155, 156), (153, 157, 154), (156, 161, 157), (155, 158, 159), (151, 157, 161), (156, 159, 160), (1, 3, 2), (3, 7, 6), (7, 5, 4), (5, 1, 0), (6, 4, 0), (7, 3, 1), (16, 17, 9), (17, 18, 10), (10, 18, 19), (19, 20, 12), (12, 20, 21), (21, 22, 14), (14, 22, 23), (23, 16, 8), (24, 25, 17), (25, 26, 18), (18, 26, 27), (19, 27, 28), (28, 29, 21), (29, 30, 22), (30, 31, 23), (23, 31, 24), (32, 33, 25), (25, 33, 34), (34, 35, 27), (35, 36, 28), (28, 36, 37), (29, 37, 38), (38, 39, 31), (31, 39, 32), (40, 41, 33), (33, 41, 42), (42, 43, 35), (43, 44, 36), (44, 45, 37), (45, 46, 38), (46, 47, 39), (47, 40, 32), (48, 49, 41), (49, 50, 42), (50, 51, 43), (51, 52, 44), (44, 52, 53), (45, 53, 54), (54, 55, 47), (55, 48, 40), (48, 56, 57), (57, 58, 50), (58, 59, 51), (51, 59, 60), (60, 61, 53), (53, 61, 62), (54, 62, 63), (55, 63, 56), (64, 65, 57), (57, 65, 66), (66, 67, 59), (67, 68, 60), (60, 68, 69), (61, 69, 70), (70, 71, 63), (71, 64, 56), (72, 73, 65), (65, 73, 74), (74, 75, 67), (67, 75, 76), (76, 77, 69), (69, 77, 78), (78, 79, 71), (71, 79, 72), (80, 81, 73), (73, 81, 82), (74, 82, 83), (75, 83, 84), (84, 85, 77), (77, 85, 86), (86, 87, 79), (79, 87, 80), (80, 88, 89), (81, 89, 90), (90, 91, 83), (83, 91, 92), (92, 93, 85), (93, 94, 86), (94, 95, 87), (95, 88, 80), (96, 97, 89), (89, 97, 98), (90, 98, 99), (99, 100, 92), (92, 100, 101), (101, 102, 94), (102, 103, 95), (95, 103, 96), (104, 105, 97), (105, 106, 98), (98, 106, 107), (107, 108, 100), (100, 108, 109), (109, 110, 102), (102, 110, 111), (103, 111, 104), (104, 112, 113), (113, 114, 106), (114, 115, 107), (115, 116, 108), (116, 117, 109), (117, 118, 110), (110, 118, 119), (119, 112, 104), (112, 120, 121), (121, 122, 114), (122, 123, 115), (123, 124, 116), (116, 124, 125), (117, 125, 126), (118, 126, 127), (127, 120, 112), (128, 129, 121), (121, 129, 130), (122, 130, 131), (123, 131, 132), (132, 133, 125), (133, 134, 126), (134, 135, 127), (135, 128, 120), (128, 8, 9), (9, 10, 130), (10, 11, 131), (11, 12, 132), (12, 13, 133), (13, 14, 134), (14, 15, 135), (15, 8, 128), (159, 136, 137), (160, 137, 138), (136, 139, 140), (137, 140, 141), (139, 142, 143), (141, 140, 143), (143, 142, 145), (143, 146, 147), (146, 145, 148), (147, 146, 149), (148, 152, 153), (149, 153, 154), (153, 152, 155), (153, 156, 157), (156, 160, 161), (156, 155, 159)])
_uv = me_y.uv_layers.new(name='UVMap')
_uv.uv.foreach_set('vector', [0.625, 0.0, 0.375, 0.25, 0.375, 0.0, 0.625, 0.25, 0.375, 0.5, 0.375, 0.25, 0.625, 0.5, 0.375, 0.75, 0.375, 0.5, 0.625, 0.75, 0.375, 1.0, 0.375, 0.75, 0.375, 0.5, 0.125, 0.75, 0.125, 0.5, 0.625, 0.5, 0.875, 0.75, 0.625, 0.75, 0.5625, 0.5, 0.5, 0.625, 0.5, 0.5, 0.5625, 0.625, 0.5, 0.75, 0.5, 0.625, 0.5, 0.75, 0.5625, 0.875, 0.5, 0.875, 0.5625, 0.875, 0.5, 1.0, 0.5, 0.875, 0.5, 0.0, 0.5625, 0.125, 0.5, 0.125, 0.5625, 0.125, 0.5, 0.25, 0.5, 0.125, 0.5, 0.25, 0.5625, 0.375, 0.5, 0.375, 0.5625, 0.375, 0.5, 0.5, 0.5, 0.375, 0.625, 0.5, 0.5625, 0.625, 0.5625, 0.5, 0.625, 0.625, 0.5625, 0.75, 0.5625, 0.625, 0.5625, 0.75, 0.625, 0.875, 0.5625, 0.875, 0.5625, 0.875, 0.625, 1.0, 0.5625, 1.0, 0.625, 0.0, 0.5625, 0.125, 0.5625, 0.0, 0.625, 0.125, 0.5625, 0.25, 0.5625, 0.125, 0.625, 0.25, 0.5625, 0.375, 0.5625, 0.25, 0.5625, 0.375, 0.625, 0.5, 0.5625, 0.5, 0.6875, 0.5, 0.625, 0.625, 0.625, 0.5, 0.625, 0.625, 0.6875, 0.75, 0.625, 0.75, 0.6875, 0.75, 0.625, 0.875, 0.625, 0.75, 0.6875, 0.875, 0.625, 1.0, 0.625, 0.875, 0.625, 0.0, 0.6875, 0.125, 0.625, 0.125, 0.625, 0.125, 0.6875, 0.25, 0.625, 0.25, 0.6875, 0.25, 0.625, 0.375, 0.625, 0.25, 0.625, 0.375, 0.6875, 0.5, 0.625, 0.5, 0.75, 0.5, 0.6875, 0.625, 0.6875, 0.5, 0.6875, 0.625, 0.75, 0.75, 0.6875, 0.75, 0.75, 0.75, 0.6875, 0.875, 0.6875, 0.75, 0.75, 0.875, 0.6875, 1.0, 0.6875, 0.875, 0.75, 0.0, 0.6875, 0.125, 0.6875, 0.0, 0.75, 0.125, 0.6875, 0.25, 0.6875, 0.125, 0.75, 0.25, 0.6875, 0.375, 0.6875, 0.25, 0.75, 0.375, 0.6875, 0.5, 0.6875, 0.375, 0.8125, 0.5, 0.75, 0.625, 0.75, 0.5, 0.8125, 0.625, 0.75, 0.75, 0.75, 0.625, 0.8125, 0.75, 0.75, 0.875, 0.75, 0.75, 0.8125, 0.875, 0.75, 1.0, 0.75, 0.875, 0.75, 0.0, 0.8125, 0.125, 0.75, 0.125, 0.75, 0.125, 0.8125, 0.25, 0.75, 0.25, 0.8125, 0.25, 0.75, 0.375, 0.75, 0.25, 0.8125, 0.375, 0.75, 0.5, 0.75, 0.375, 0.8125, 0.5, 0.875, 0.625, 0.8125, 0.625, 0.875, 0.625, 0.8125, 0.75, 0.8125, 0.625, 0.875, 0.75, 0.8125, 0.875, 0.8125, 0.75, 0.8125, 0.875, 0.875, 1.0, 0.8125, 1.0, 0.875, 0.0, 0.8125, 0.125, 0.8125, 0.0, 0.8125, 0.125, 0.875, 0.25, 0.8125, 0.25, 0.8125, 0.25, 0.875, 0.375, 0.8125, 0.375, 0.8125, 0.375, 0.875, 0.5, 0.8125, 0.5, 0.9375, 0.5, 0.875, 0.625, 0.875, 0.5, 0.875, 0.625, 0.9375, 0.75, 0.875, 0.75, 0.9375, 0.75, 0.875, 0.875, 0.875, 0.75, 0.9375, 0.875, 0.875, 1.0, 0.875, 0.875, 0.875, 0.0, 0.9375, 0.125, 0.875, 0.125, 0.875, 0.125, 0.9375, 0.25, 0.875, 0.25, 0.9375, 0.25, 0.875, 0.375, 0.875, 0.25, 0.9375, 0.375, 0.875, 0.5, 0.875, 0.375, 1.0, 0.5, 0.9375, 0.625, 0.9375, 0.5, 0.9375, 0.625, 1.0, 0.75, 0.9375, 0.75, 1.0, 0.75, 0.9375, 0.875, 0.9375, 0.75, 0.9375, 0.875, 1.0, 1.0, 0.9375, 1.0, 1.0, 0.0, 0.9375, 0.125, 0.9375, 0.0, 0.9375, 0.125, 1.0, 0.25, 0.9375, 0.25, 1.0, 0.25, 0.9375, 0.375, 0.9375, 0.25, 0.9375, 0.375, 1.0, 0.5, 0.9375, 0.5, 0.0625, 0.5, 0.0, 0.625, 0.0, 0.5, 0.0, 0.625, 0.0625, 0.75, 0.0, 0.75, 0.0, 0.75, 0.0625, 0.875, 0.0, 0.875, 0.0, 0.875, 0.0625, 1.0, 0.0, 1.0, 0.0625, 0.0, 0.0, 0.125, 0.0, 0.0, 0.0, 0.125, 0.0625, 0.25, 0.0, 0.25, 0.0625, 0.25, 0.0, 0.375, 0.0, 0.25, 0.0, 0.375, 0.0625, 0.5, 0.0, 0.5, 0.0625, 0.5, 0.125, 0.625, 0.0625, 0.625, 0.0625, 0.625, 0.125, 0.75, 0.0625, 0.75, 0.125, 0.75, 0.0625, 0.875, 0.0625, 0.75, 0.0625, 0.875, 0.125, 1.0, 0.0625, 1.0, 0.125, 0.0, 0.0625, 0.125, 0.0625, 0.0, 0.125, 0.125, 0.0625, 0.25, 0.0625, 0.125, 0.125, 0.25, 0.0625, 0.375, 0.0625, 0.25, 0.125, 0.375, 0.0625, 0.5, 0.0625, 0.375, 0.1875, 0.5, 0.125, 0.625, 0.125, 0.5, 0.125, 0.625, 0.1875, 0.75, 0.125, 0.75, 0.125, 0.75, 0.1875, 0.875, 0.125, 0.875, 0.1875, 0.875, 0.125, 1.0, 0.125, 0.875, 0.125, 0.0, 0.1875, 0.125, 0.125, 0.125, 0.1875, 0.125, 0.125, 0.25, 0.125, 0.125, 0.1875, 0.25, 0.125, 0.375, 0.125, 0.25, 0.125, 0.375, 0.1875, 0.5, 0.125, 0.5, 0.25, 0.5, 0.1875, 0.625, 0.1875, 0.5, 0.25, 0.625, 0.1875, 0.75, 0.1875, 0.625, 0.1875, 0.75, 0.25, 0.875, 0.1875, 0.875, 0.25, 0.875, 0.1875, 1.0, 0.1875, 0.875, 0.1875, 0.0, 0.25, 0.125, 0.1875, 0.125, 0.25, 0.125, 0.1875, 0.25, 0.1875, 0.125, 0.1875, 0.25, 0.25, 0.375, 0.1875, 0.375, 0.1875, 0.375, 0.25, 0.5, 0.1875, 0.5, 0.25, 0.5, 0.3125, 0.625, 0.25, 0.625, 0.3125, 0.625, 0.25, 0.75, 0.25, 0.625, 0.3125, 0.75, 0.25, 0.875, 0.25, 0.75, 0.3125, 0.875, 0.25, 1.0, 0.25, 0.875, 0.3125, 0.0, 0.25, 0.125, 0.25, 0.0, 0.3125, 0.125, 0.25, 0.25, 0.25, 0.125, 0.25, 0.25, 0.3125, 0.375, 0.25, 0.375, 0.3125, 0.375, 0.25, 0.5, 0.25, 0.375, 0.3125, 0.5, 0.375, 0.625, 0.3125, 0.625, 0.375, 0.625, 0.3125, 0.75, 0.3125, 0.625, 0.375, 0.75, 0.3125, 0.875, 0.3125, 0.75, 0.375, 0.875, 0.3125, 1.0, 0.3125, 0.875, 0.3125, 0.0, 0.375, 0.125, 0.3125, 0.125, 0.3125, 0.125, 0.375, 0.25, 0.3125, 0.25, 0.3125, 0.25, 0.375, 0.375, 0.3125, 0.375, 0.375, 0.375, 0.3125, 0.5, 0.3125, 0.375, 0.4375, 0.5, 0.375, 0.625, 0.375, 0.5, 0.375, 0.625, 0.4375, 0.75, 0.375, 0.75, 0.375, 0.75, 0.4375, 0.875, 0.375, 0.875, 0.375, 0.875, 0.4375, 1.0, 0.375, 1.0, 0.4375, 0.0, 0.375, 0.125, 0.375, 0.0, 0.4375, 0.125, 0.375, 0.25, 0.375, 0.125, 0.4375, 0.25, 0.375, 0.375, 0.375, 0.25, 0.4375, 0.375, 0.375, 0.5, 0.375, 0.375, 0.4375, 0.5, 0.5, 0.625, 0.4375, 0.625, 0.5, 0.625, 0.4375, 0.75, 0.4375, 0.625, 0.5, 0.75, 0.4375, 0.875, 0.4375, 0.75, 0.5, 0.875, 0.4375, 1.0, 0.4375, 0.875, 0.5, 0.0, 0.4375, 0.125, 0.4375, 0.0, 0.5, 0.125, 0.4375, 0.25, 0.4375, 0.125, 0.5, 0.25, 0.4375, 0.375, 0.4375, 0.25, 0.5, 0.375, 0.4375, 0.5, 0.4375, 0.375, 0.6875, 0.0, 0.75, 0.25, 0.625, 0.25, 0.75, 0.75, 0.625, 0.5, 0.75, 0.5, 0.75, 0.5, 0.625, 0.25, 0.75, 0.25, 0.75, 0.75, 0.6875, 1.0, 0.625, 0.75, 0.625, 0.75, 0.5, 0.5, 0.625, 0.5, 0.625, 0.5, 0.5, 0.25, 0.625, 0.25, 0.625, 0.75, 0.5625, 1.0, 0.5, 0.75, 0.5625, 0.0, 0.625, 0.25, 0.5, 0.25, 0.4375, 0.0, 0.5, 0.25, 0.375, 0.25, 0.5, 0.75, 0.375, 0.5, 0.5, 0.5, 0.5, 0.25, 0.375, 0.5, 0.375, 0.25, 0.5, 0.75, 0.4375, 1.0, 0.375, 0.75, 0.3125, 0.0, 0.375, 0.25, 0.25, 0.25, 0.375, 0.5, 0.25, 0.75, 0.25, 0.5, 0.375, 0.5, 0.25, 0.25, 0.375, 0.25, 0.375, 0.75, 0.3125, 1.0, 0.25, 0.75, 0.1875, 0.0, 0.25, 0.25, 0.125, 0.25, 0.25, 0.5, 0.125, 0.75, 0.125, 0.5, 0.25, 0.25, 0.125, 0.5, 0.125, 0.25, 0.25, 0.75, 0.1875, 1.0, 0.125, 0.75, 0.0625, 0.0, 0.125, 0.25, 0.0, 0.25, 0.125, 0.75, 0.0, 0.5, 0.125, 0.5, 0.125, 0.5, 0.0, 0.25, 0.125, 0.25, 0.125, 0.75, 0.0625, 1.0, 0.0, 0.75, 1.0, 0.75, 0.9375, 1.0, 0.875, 0.75, 0.9375, 0.0, 1.0, 0.25, 0.875, 0.25, 1.0, 0.5, 0.875, 0.75, 0.875, 0.5, 1.0, 0.5, 0.875, 0.25, 1.0, 0.25, 0.875, 0.5, 0.75, 0.25, 0.875, 0.25, 0.875, 0.75, 0.8125, 1.0, 0.75, 0.75, 0.8125, 0.0, 0.875, 0.25, 0.75, 0.25, 0.875, 0.5, 0.75, 0.75, 0.75, 0.5, 0.625, 0.0, 0.625, 0.25, 0.375, 0.25, 0.625, 0.25, 0.625, 0.5, 0.375, 0.5, 0.625, 0.5, 0.625, 0.75, 0.375, 0.75, 0.625, 0.75, 0.625, 1.0, 0.375, 1.0, 0.375, 0.5, 0.375, 0.75, 0.125, 0.75, 0.625, 0.5, 0.875, 0.5, 0.875, 0.75, 0.5625, 0.5, 0.5625, 0.625, 0.5, 0.625, 0.5625, 0.625, 0.5625, 0.75, 0.5, 0.75, 0.5, 0.75, 0.5625, 0.75, 0.5625, 0.875, 0.5625, 0.875, 0.5625, 1.0, 0.5, 1.0, 0.5, 0.0, 0.5625, 0.0, 0.5625, 0.125, 0.5625, 0.125, 0.5625, 0.25, 0.5, 0.25, 0.5, 0.25, 0.5625, 0.25, 0.5625, 0.375, 0.5625, 0.375, 0.5625, 0.5, 0.5, 0.5, 0.625, 0.5, 0.625, 0.625, 0.5625, 0.625, 0.625, 0.625, 0.625, 0.75, 0.5625, 0.75, 0.5625, 0.75, 0.625, 0.75, 0.625, 0.875, 0.5625, 0.875, 0.625, 0.875, 0.625, 1.0, 0.625, 0.0, 0.625, 0.125, 0.5625, 0.125, 0.625, 0.125, 0.625, 0.25, 0.5625, 0.25, 0.625, 0.25, 0.625, 0.375, 0.5625, 0.375, 0.5625, 0.375, 0.625, 0.375, 0.625, 0.5, 0.6875, 0.5, 0.6875, 0.625, 0.625, 0.625, 0.625, 0.625, 0.6875, 0.625, 0.6875, 0.75, 0.6875, 0.75, 0.6875, 0.875, 0.625, 0.875, 0.6875, 0.875, 0.6875, 1.0, 0.625, 1.0, 0.625, 0.0, 0.6875, 0.0, 0.6875, 0.125, 0.625, 0.125, 0.6875, 0.125, 0.6875, 0.25, 0.6875, 0.25, 0.6875, 0.375, 0.625, 0.375, 0.625, 0.375, 0.6875, 0.375, 0.6875, 0.5, 0.75, 0.5, 0.75, 0.625, 0.6875, 0.625, 0.6875, 0.625, 0.75, 0.625, 0.75, 0.75, 0.75, 0.75, 0.75, 0.875, 0.6875, 0.875, 0.75, 0.875, 0.75, 1.0, 0.6875, 1.0, 0.75, 0.0, 0.75, 0.125, 0.6875, 0.125, 0.75, 0.125, 0.75, 0.25, 0.6875, 0.25, 0.75, 0.25, 0.75, 0.375, 0.6875, 0.375, 0.75, 0.375, 0.75, 0.5, 0.6875, 0.5, 0.8125, 0.5, 0.8125, 0.625, 0.75, 0.625, 0.8125, 0.625, 0.8125, 0.75, 0.75, 0.75, 0.8125, 0.75, 0.8125, 0.875, 0.75, 0.875, 0.8125, 0.875, 0.8125, 1.0, 0.75, 1.0, 0.75, 0.0, 0.8125, 0.0, 0.8125, 0.125, 0.75, 0.125, 0.8125, 0.125, 0.8125, 0.25, 0.8125, 0.25, 0.8125, 0.375, 0.75, 0.375, 0.8125, 0.375, 0.8125, 0.5, 0.75, 0.5, 0.8125, 0.5, 0.875, 0.5, 0.875, 0.625, 0.875, 0.625, 0.875, 0.75, 0.8125, 0.75, 0.875, 0.75, 0.875, 0.875, 0.8125, 0.875, 0.8125, 0.875, 0.875, 0.875, 0.875, 1.0, 0.875, 0.0, 0.875, 0.125, 0.8125, 0.125, 0.8125, 0.125, 0.875, 0.125, 0.875, 0.25, 0.8125, 0.25, 0.875, 0.25, 0.875, 0.375, 0.8125, 0.375, 0.875, 0.375, 0.875, 0.5, 0.9375, 0.5, 0.9375, 0.625, 0.875, 0.625, 0.875, 0.625, 0.9375, 0.625, 0.9375, 0.75, 0.9375, 0.75, 0.9375, 0.875, 0.875, 0.875, 0.9375, 0.875, 0.9375, 1.0, 0.875, 1.0, 0.875, 0.0, 0.9375, 0.0, 0.9375, 0.125, 0.875, 0.125, 0.9375, 0.125, 0.9375, 0.25, 0.9375, 0.25, 0.9375, 0.375, 0.875, 0.375, 0.9375, 0.375, 0.9375, 0.5, 0.875, 0.5, 1.0, 0.5, 1.0, 0.625, 0.9375, 0.625, 0.9375, 0.625, 1.0, 0.625, 1.0, 0.75, 1.0, 0.75, 1.0, 0.875, 0.9375, 0.875, 0.9375, 0.875, 1.0, 0.875, 1.0, 1.0, 1.0, 0.0, 1.0, 0.125, 0.9375, 0.125, 0.9375, 0.125, 1.0, 0.125, 1.0, 0.25, 1.0, 0.25, 1.0, 0.375, 0.9375, 0.375, 0.9375, 0.375, 1.0, 0.375, 1.0, 0.5, 0.0625, 0.5, 0.0625, 0.625, 0.0, 0.625, 0.0, 0.625, 0.0625, 0.625, 0.0625, 0.75, 0.0, 0.75, 0.0625, 0.75, 0.0625, 0.875, 0.0, 0.875, 0.0625, 0.875, 0.0625, 1.0, 0.0625, 0.0, 0.0625, 0.125, 0.0, 0.125, 0.0, 0.125, 0.0625, 0.125, 0.0625, 0.25, 0.0625, 0.25, 0.0625, 0.375, 0.0, 0.375, 0.0, 0.375, 0.0625, 0.375, 0.0625, 0.5, 0.0625, 0.5, 0.125, 0.5, 0.125, 0.625, 0.0625, 0.625, 0.125, 0.625, 0.125, 0.75, 0.125, 0.75, 0.125, 0.875, 0.0625, 0.875, 0.0625, 0.875, 0.125, 0.875, 0.125, 1.0, 0.125, 0.0, 0.125, 0.125, 0.0625, 0.125, 0.125, 0.125, 0.125, 0.25, 0.0625, 0.25, 0.125, 0.25, 0.125, 0.375, 0.0625, 0.375, 0.125, 0.375, 0.125, 0.5, 0.0625, 0.5, 0.1875, 0.5, 0.1875, 0.625, 0.125, 0.625, 0.125, 0.625, 0.1875, 0.625, 0.1875, 0.75, 0.125, 0.75, 0.1875, 0.75, 0.1875, 0.875, 0.1875, 0.875, 0.1875, 1.0, 0.125, 1.0, 0.125, 0.0, 0.1875, 0.0, 0.1875, 0.125, 0.1875, 0.125, 0.1875, 0.25, 0.125, 0.25, 0.1875, 0.25, 0.1875, 0.375, 0.125, 0.375, 0.125, 0.375, 0.1875, 0.375, 0.1875, 0.5, 0.25, 0.5, 0.25, 0.625, 0.1875, 0.625, 0.25, 0.625, 0.25, 0.75, 0.1875, 0.75, 0.1875, 0.75, 0.25, 0.75, 0.25, 0.875, 0.25, 0.875, 0.25, 1.0, 0.1875, 1.0, 0.1875, 0.0, 0.25, 0.0, 0.25, 0.125, 0.25, 0.125, 0.25, 0.25, 0.1875, 0.25, 0.1875, 0.25, 0.25, 0.25, 0.25, 0.375, 0.1875, 0.375, 0.25, 0.375, 0.25, 0.5, 0.25, 0.5, 0.3125, 0.5, 0.3125, 0.625, 0.3125, 0.625, 0.3125, 0.75, 0.25, 0.75, 0.3125, 0.75, 0.3125, 0.875, 0.25, 0.875, 0.3125, 0.875, 0.3125, 1.0, 0.25, 1.0, 0.3125, 0.0, 0.3125, 0.125, 0.25, 0.125, 0.3125, 0.125, 0.3125, 0.25, 0.25, 0.25, 0.25, 0.25, 0.3125, 0.25, 0.3125, 0.375, 0.3125, 0.375, 0.3125, 0.5, 0.25, 0.5, 0.3125, 0.5, 0.375, 0.5, 0.375, 0.625, 0.375, 0.625, 0.375, 0.75, 0.3125, 0.75, 0.375, 0.75, 0.375, 0.875, 0.3125, 0.875, 0.375, 0.875, 0.375, 1.0, 0.3125, 1.0, 0.3125, 0.0, 0.375, 0.0, 0.375, 0.125, 0.3125, 0.125, 0.375, 0.125, 0.375, 0.25, 0.3125, 0.25, 0.375, 0.25, 0.375, 0.375, 0.375, 0.375, 0.375, 0.5, 0.3125, 0.5, 0.4375, 0.5, 0.4375, 0.625, 0.375, 0.625, 0.375, 0.625, 0.4375, 0.625, 0.4375, 0.75, 0.375, 0.75, 0.4375, 0.75, 0.4375, 0.875, 0.375, 0.875, 0.4375, 0.875, 0.4375, 1.0, 0.4375, 0.0, 0.4375, 0.125, 0.375, 0.125, 0.4375, 0.125, 0.4375, 0.25, 0.375, 0.25, 0.4375, 0.25, 0.4375, 0.375, 0.375, 0.375, 0.4375, 0.375, 0.4375, 0.5, 0.375, 0.5, 0.4375, 0.5, 0.5, 0.5, 0.5, 0.625, 0.5, 0.625, 0.5, 0.75, 0.4375, 0.75, 0.5, 0.75, 0.5, 0.875, 0.4375, 0.875, 0.5, 0.875, 0.5, 1.0, 0.4375, 1.0, 0.5, 0.0, 0.5, 0.125, 0.4375, 0.125, 0.5, 0.125, 0.5, 0.25, 0.4375, 0.25, 0.5, 0.25, 0.5, 0.375, 0.4375, 0.375, 0.5, 0.375, 0.5, 0.5, 0.4375, 0.5, 0.75, 0.75, 0.625, 0.75, 0.625, 0.5, 0.75, 0.5, 0.625, 0.5, 0.625, 0.25, 0.625, 0.75, 0.5, 0.75, 0.5, 0.5, 0.625, 0.5, 0.5, 0.5, 0.5, 0.25, 0.5, 0.75, 0.375, 0.75, 0.375, 0.5, 0.5, 0.25, 0.5, 0.5, 0.375, 0.5, 0.375, 0.5, 0.375, 0.75, 0.25, 0.75, 0.375, 0.5, 0.25, 0.5, 0.25, 0.25, 0.25, 0.5, 0.25, 0.75, 0.125, 0.75, 0.25, 0.25, 0.25, 0.5, 0.125, 0.5, 0.125, 0.75, 0.0, 0.75, 0.0, 0.5, 0.125, 0.5, 0.0, 0.5, 0.0, 0.25, 1.0, 0.5, 1.0, 0.75, 0.875, 0.75, 1.0, 0.5, 0.875, 0.5, 0.875, 0.25, 0.875, 0.5, 0.75, 0.5, 0.75, 0.25, 0.875, 0.5, 0.875, 0.75, 0.75, 0.75])
me_y.materials.append(mat_y)
me_y.update()
me_z = bpy.data.meshes.new('Z')
me_z.from_pydata([(0.1592, 0.3387, -3.152), (0.1592, -0.3531, -3.152), (-0.5326, 0.3387, -3.152), (-0.5326, -0.3531, -3.152), (0.1592, 0.3387, 2.862), (0.1592, -0.3531, 2.862), (-0.5326, 0.3387, 2.862), (-0.5326, -0.3531, 2.862), (-0.1867, -0.007239, -2.406), (-0.1867, -0.184, -2.479), (-0.1867, -0.2572, -2.656), (-0.1867, -0.184, -2.833), (-0.1867, -0.007239, -2.906), (-0.1867, 0.1695, -2.833), (-0.1867, 0.2428, -2.656), (-0.1867, 0.1695, -2.479), (-0.665, -0.007239, -2.501), (-0.637, -0.184, -2.569), (-0.5694, -0.2572, -2.732), (-0.5017, -0.184, -2.895), (-0.4737, -0.007239, -2.963), (-0.5017, 0.1695, -2.895), (-0.5694, 0.2428, -2.732), (-0.637, 0.1695, -2.569), (-1.071, -0.007239, -2.772), (-1.019, -0.184, -2.824), (-0.8938, -0.2572, -2.949), (-0.7688, -0.184, -3.074), (-0.717, -0.007239, -3.126), (-0.7688, 0.1695, -3.074), (-0.8938, 0.2428, -2.949), (-1.019, 0.1695, -2.824), (-1.342, -0.007239, -3.178), (-1.274, -0.184, -3.206), (-1.111, -0.2572, -3.273), (-0.9472, -0.184, -3.341), (-0.8796, -0.007239, -3.369), (-0.9472, 0.1695, -3.341), (-1.111, 0.2428, -3.273), (-1.274, 0.1695, -3.206), (-1.437, -0.007239, -3.656), (-1.363, -0.184, -3.656), (-1.187, -0.2572, -3.656), (-1.01, -0.184, -3.656), (-0.9367, -0.007239, -3.656), (-1.01, 0.1695, -3.656), (-1.187, 0.2428, -3.656), (-1.363, 0.1695, -3.656), (-1.342, -0.007239, -4.134), (-1.274, -0.184, -4.106), (-1.111, -0.2572, -4.039), (-0.9472, -0.184, -3.971), (-0.8796, -0.007239, -3.943), (-0.9472, 0.1695, -3.971), (-1.111, 0.2428, -4.039), (-1.274, 0.1695, -4.106), (-1.071, -0.007239, -4.54), (-1.019, -0.184, -4.488), (-0.8938, -0.2572, -4.363), (-0.7688, -0.184, -4.238), (-0.717, -0.007239, -4.186), (-0.7688, 0.1695, -4.238), (-0.8938, 0.2428, -4.363), (-1.019, 0.1695, -4.488), (-0.665, -0.007239, -4.811), (-0.637, -0.184, -4.743), (-0.5694, -0.2572, -4.58), (-0.5017, -0.184, -4.416), (-0.4737, -0.007239, -4.349), (-0.5017, 0.1695, -4.416), (-0.5694, 0.2428, -4.58), (-0.637, 0.1695, -4.743), (-0.1867, -0.007239, -4.906), (-0.1867, -0.184, -4.833), (-0.1867, -0.2572, -4.656), (-0.1867, -0.184, -4.479), (-0.1867, -0.007239, -4.406), (-0.1867, 0.1695, -4.479), (-0.1867, 0.2428, -4.656), (-0.1867, 0.1695, -4.833), (0.2917, -0.007239, -4.811), (0.2636, -0.184, -4.743), (0.196, -0.2572, -4.58), (0.1284, -0.184, -4.416), (0.1003, -0.007239, -4.349), (0.1284, 0.1695, -4.416), (0.196, 0.2428, -4.58), (0.2636, 0.1695, -4.743), (0.6972, -0.007239, -4.54), (0.6454, -0.184, -4.488), (0.5204, -0.2572, -4.363), (0.3954, -0.184, -4.238), (0.3436, -0.007239, -4.186), (0.3954, 0.1695, -4.238), (0.5204, 0.2428, -4.363), (0.6454, 0.1695, -4.488), (0.9682, -0.007239, -4.134), (0.9005, -0.184, -4.106), (0.7372, -0.2572, -4.039), (0.5739, -0.184, -3.971), (0.5062, -0.007239, -3.943), (0.5739, 0.1695, -3.971), (0.7372, 0.2428, -4.039), (0.9005, 0.1695, -4.106), (1.063, -0.007239, -3.656), (0.9901, -0.184, -3.656), (0.8133, -0.2572, -3.656), (0.6365, -0.184, -3.656), (0.5633, -0.007239, -3.656), (0.6365, 0.1695, -3.656), (0.8133, 0.2428, -3.656), (0.9901, 0.1695, -3.656), (0.9682, -0.007239, -3.178), (0.9005, -0.184, -3.206), (0.7372, -0.2572, -3.273), (0.5739, -0.184, -3.341), (0.5062, -0.007239, -3.369), (0.5739, 0.1695, -3.341), (0.7372, 0.2428, -3.273), (0.9005, 0.1695, -3.206), (0.6972, -0.007239, -2.772), (0.6454, -0.184, -2.824), (0.5204, -0.2572, -2.949), (0.3954, -0.184, -3.074), (0.3436, -0.007239, -3.126), (0.3954, 0.1695, -3.074), (0.5204, 0.2428, -2.949), (0.6454, 0.1695, -2.824), (0.2917, -0.007239, -2.501), (0.2637, -0.184, -2.569), (0.196, -0.2572, -2.732), (0.1284, -0.184, -2.895), (0.1003, -0.007239, -2.963), (0.1284, 0.1695, -2.895), (0.196, 0.2428, -2.732), (0.2637, 0.1695, -2.569), (-0.6867, 0.4928, 4.222), (-0.8938, 0.6999, 3.515), (-0.6867, 0.4928, 2.808), (-0.1867, 0.6999, 4.222), (-0.1867, 0.9928, 3.515), (-0.1867, 0.6999, 2.808), (0.3133, 0.4928, 4.222), (0.5204, 0.6999, 3.515), (0.3133, 0.4928, 2.808), (0.5204, -0.007239, 4.222), (0.8133, -0.007239, 3.515), (0.5204, -0.007238, 2.808), (0.3133, -0.5072, 4.222), (0.5204, -0.7143, 3.515), (0.3133, -0.5072, 2.808), (-0.1867, -0.007239, 2.515), (-0.1867, -0.7143, 4.222), (-0.1867, -1.007, 3.515), (-0.1867, -0.7143, 2.808), (-0.6867, -0.5072, 4.222), (-0.8938, -0.7143, 3.515), (-0.6867, -0.5072, 2.808), (-0.1867, -0.007239, 4.515), (-0.8938, -0.007239, 4.222), (-1.187, -0.007239, 3.515), (-0.8938, -0.007238, 2.808)], [], [(0, 3, 2), (3, 6, 2), (7, 4, 6), (5, 0, 4), (6, 0, 2), (7, 1, 5), (8, 17, 9), (17, 10, 9), (18, 11, 10), (19, 12, 11), (20, 13, 12), (21, 14, 13), (22, 15, 14), (23, 8, 15), (16, 25, 17), (17, 26, 18), (26, 19, 18), (19, 28, 20), (28, 21, 20), (29, 22, 21), (30, 23, 22), (23, 24, 16), (32, 25, 24), (33, 26, 25), (34, 27, 26), (35, 28, 27), (28, 37, 29), (37, 30, 29), (38, 31, 30), (39, 24, 31), (40, 33, 32), (33, 42, 34), (42, 35, 34), (43, 36, 35), (44, 37, 36), (45, 38, 37), (38, 47, 39), (39, 40, 32), (40, 49, 41), (49, 42, 41), (50, 43, 42), (51, 44, 43), (52, 45, 44), (53, 46, 45), (46, 55, 47), (55, 40, 47), (48, 57, 49), (49, 58, 50), (58, 51, 50), (59, 52, 51), (60, 53, 52), (53, 62, 54), (54, 63, 55), (63, 48, 55), (64, 57, 56), (57, 66, 58), (58, 67, 59), (67, 60, 59), (60, 69, 61), (61, 70, 62), (70, 63, 62), (71, 56, 63), (64, 73, 65), (65, 74, 66), (66, 75, 67), (67, 76, 68), (76, 69, 68), (77, 70, 69), (78, 71, 70), (71, 72, 64), (80, 73, 72), (81, 74, 73), (82, 75, 74), (75, 84, 76), (84, 77, 76), (77, 86, 78), (86, 79, 78), (87, 72, 79), (88, 81, 80), (89, 82, 81), (90, 83, 82), (83, 92, 84), (92, 85, 84), (93, 86, 85), (86, 95, 87), (87, 88, 80), (96, 89, 88), (89, 98, 90), (90, 99, 91), (91, 100, 92), (92, 101, 93), (101, 94, 93), (102, 95, 94), (103, 88, 95), (104, 97, 96), (97, 106, 98), (98, 107, 99), (107, 100, 99), (100, 109, 101), (101, 110, 102), (102, 111, 103), (111, 96, 103), (104, 113, 105), (105, 114, 106), (106, 115, 107), (115, 108, 107), (108, 117, 109), (117, 110, 109), (110, 119, 111), (111, 112, 104), (112, 121, 113), (113, 122, 114), (122, 115, 114), (123, 116, 115), (116, 125, 117), (125, 118, 117), (118, 127, 119), (127, 112, 119), (128, 121, 120), (121, 130, 122), (122, 131, 123), (131, 124, 123), (132, 125, 124), (125, 134, 126), (126, 135, 127), (135, 120, 127), (128, 9, 129), (9, 130, 129), (130, 11, 131), (131, 12, 132), (12, 133, 132), (13, 134, 133), (14, 135, 134), (15, 128, 135), (151, 161, 138), (159, 137, 160), (160, 138, 161), (159, 158, 136), (137, 139, 140), (138, 140, 141), (136, 158, 139), (151, 138, 141), (151, 141, 144), (139, 143, 140), (140, 144, 141), (139, 158, 142), (151, 144, 147), (143, 145, 146), (144, 146, 147), (142, 158, 145), (151, 147, 150), (146, 148, 149), (146, 150, 147), (145, 158, 148), (151, 150, 154), (149, 152, 153), (149, 154, 150), (148, 158, 152), (152, 158, 155), (151, 154, 157), (153, 155, 156), (154, 156, 157), (156, 161, 157), (155, 158, 159), (151, 157, 161), (155, 160, 156), (0, 1, 3), (3, 7, 6), (7, 5, 4), (5, 1, 0), (6, 4, 0), (7, 3, 1), (8, 16, 17), (17, 18, 10), (18, 19, 11), (19, 20, 12), (20, 21, 13), (21, 22, 14), (22, 23, 15), (23, 16, 8), (16, 24, 25), (17, 25, 26), (26, 27, 19), (19, 27, 28), (28, 29, 21), (29, 30, 22), (30, 31, 23), (23, 31, 24), (32, 33, 25), (33, 34, 26), (34, 35, 27), (35, 36, 28), (28, 36, 37), (37, 38, 30), (38, 39, 31), (39, 32, 24), (40, 41, 33), (33, 41, 42), (42, 43, 35), (43, 44, 36), (44, 45, 37), (45, 46, 38), (38, 46, 47), (39, 47, 40), (40, 48, 49), (49, 50, 42), (50, 51, 43), (51, 52, 44), (52, 53, 45), (53, 54, 46), (46, 54, 55), (55, 48, 40), (48, 56, 57), (49, 57, 58), (58, 59, 51), (59, 60, 52), (60, 61, 53), (53, 61, 62), (54, 62, 63), (63, 56, 48), (64, 65, 57), (57, 65, 66), (58, 66, 67), (67, 68, 60), (60, 68, 69), (61, 69, 70), (70, 71, 63), (71, 64, 56), (64, 72, 73), (65, 73, 74), (66, 74, 75), (67, 75, 76), (76, 77, 69), (77, 78, 70), (78, 79, 71), (71, 79, 72), (80, 81, 73), (81, 82, 74), (82, 83, 75), (75, 83, 84), (84, 85, 77), (77, 85, 86), (86, 87, 79), (87, 80, 72), (88, 89, 81), (89, 90, 82), (90, 91, 83), (83, 91, 92), (92, 93, 85), (93, 94, 86), (86, 94, 95), (87, 95, 88), (96, 97, 89), (89, 97, 98), (90, 98, 99), (91, 99, 100), (92, 100, 101), (101, 102, 94), (102, 103, 95), (103, 96, 88), (104, 105, 97), (97, 105, 106), (98, 106, 107), (107, 108, 100), (100, 108, 109), (101, 109, 110), (102, 110, 111), (111, 104, 96), (104, 112, 113), (105, 113, 114), (106, 114, 115), (115, 116, 108), (108, 116, 117), (117, 118, 110), (110, 118, 119), (111, 119, 112), (112, 120, 121), (113, 121, 122), (122, 123, 115), (123, 124, 116), (116, 124, 125), (125, 126, 118), (118, 126, 127), (127, 120, 112), (128, 129, 121), (121, 129, 130), (122, 130, 131), (131, 132, 124), (132, 133, 125), (125, 133, 134), (126, 134, 135), (135, 128, 120), (128, 8, 9), (9, 10, 130), (130, 10, 11), (131, 11, 12), (12, 13, 133), (13, 14, 134), (14, 15, 135), (15, 8, 128), (159, 136, 137), (160, 137, 138), (137, 136, 139), (138, 137, 140), (139, 142, 143), (140, 143, 144), (143, 142, 145), (144, 143, 146), (146, 145, 148), (146, 149, 150), (149, 148, 152), (149, 153, 154), (153, 152, 155), (154, 153, 156), (156, 160, 161), (155, 159, 160)])
_uv = me_z.uv_layers.new(name='UVMap')
_uv.uv.foreach_set('vector', [0.375, 0.0, 0.625, 0.25, 0.375, 0.25, 0.625, 0.25, 0.375, 0.5, 0.375, 0.25, 0.625, 0.5, 0.375, 0.75, 0.375, 0.5, 0.625, 0.75, 0.375, 1.0, 0.375, 0.75, 0.375, 0.5, 0.125, 0.75, 0.125, 0.5, 0.625, 0.5, 0.875, 0.75, 0.625, 0.75, 0.5, 0.5, 0.5625, 0.625, 0.5, 0.625, 0.5625, 0.625, 0.5, 0.75, 0.5, 0.625, 0.5625, 0.75, 0.5, 0.875, 0.5, 0.75, 0.5625, 0.875, 0.5, 1.0, 0.5, 0.875, 0.5625, 0.0, 0.5, 0.125, 0.5, 0.0, 0.5625, 0.125, 0.5, 0.25, 0.5, 0.125, 0.5625, 0.25, 0.5, 0.375, 0.5, 0.25, 0.5625, 0.375, 0.5, 0.5, 0.5, 0.375, 0.5625, 0.5, 0.625, 0.625, 0.5625, 0.625, 0.5625, 0.625, 0.625, 0.75, 0.5625, 0.75, 0.625, 0.75, 0.5625, 0.875, 0.5625, 0.75, 0.5625, 0.875, 0.625, 1.0, 0.5625, 1.0, 0.625, 0.0, 0.5625, 0.125, 0.5625, 0.0, 0.625, 0.125, 0.5625, 0.25, 0.5625, 0.125, 0.625, 0.25, 0.5625, 0.375, 0.5625, 0.25, 0.5625, 0.375, 0.625, 0.5, 0.5625, 0.5, 0.6875, 0.5, 0.625, 0.625, 0.625, 0.5, 0.6875, 0.625, 0.625, 0.75, 0.625, 0.625, 0.6875, 0.75, 0.625, 0.875, 0.625, 0.75, 0.6875, 0.875, 0.625, 1.0, 0.625, 0.875, 0.625, 0.0, 0.6875, 0.125, 0.625, 0.125, 0.6875, 0.125, 0.625, 0.25, 0.625, 0.125, 0.6875, 0.25, 0.625, 0.375, 0.625, 0.25, 0.6875, 0.375, 0.625, 0.5, 0.625, 0.375, 0.75, 0.5, 0.6875, 0.625, 0.6875, 0.5, 0.6875, 0.625, 0.75, 0.75, 0.6875, 0.75, 0.75, 0.75, 0.6875, 0.875, 0.6875, 0.75, 0.75, 0.875, 0.6875, 1.0, 0.6875, 0.875, 0.75, 0.0, 0.6875, 0.125, 0.6875, 0.0, 0.75, 0.125, 0.6875, 0.25, 0.6875, 0.125, 0.6875, 0.25, 0.75, 0.375, 0.6875, 0.375, 0.6875, 0.375, 0.75, 0.5, 0.6875, 0.5, 0.75, 0.5, 0.8125, 0.625, 0.75, 0.625, 0.8125, 0.625, 0.75, 0.75, 0.75, 0.625, 0.8125, 0.75, 0.75, 0.875, 0.75, 0.75, 0.8125, 0.875, 0.75, 1.0, 0.75, 0.875, 0.8125, 0.0, 0.75, 0.125, 0.75, 0.0, 0.8125, 0.125, 0.75, 0.25, 0.75, 0.125, 0.75, 0.25, 0.8125, 0.375, 0.75, 0.375, 0.8125, 0.375, 0.75, 0.5, 0.75, 0.375, 0.8125, 0.5, 0.875, 0.625, 0.8125, 0.625, 0.8125, 0.625, 0.875, 0.75, 0.8125, 0.75, 0.875, 0.75, 0.8125, 0.875, 0.8125, 0.75, 0.875, 0.875, 0.8125, 1.0, 0.8125, 0.875, 0.875, 0.0, 0.8125, 0.125, 0.8125, 0.0, 0.8125, 0.125, 0.875, 0.25, 0.8125, 0.25, 0.8125, 0.25, 0.875, 0.375, 0.8125, 0.375, 0.875, 0.375, 0.8125, 0.5, 0.8125, 0.375, 0.9375, 0.5, 0.875, 0.625, 0.875, 0.5, 0.875, 0.625, 0.9375, 0.75, 0.875, 0.75, 0.875, 0.75, 0.9375, 0.875, 0.875, 0.875, 0.9375, 0.875, 0.875, 1.0, 0.875, 0.875, 0.875, 0.0, 0.9375, 0.125, 0.875, 0.125, 0.875, 0.125, 0.9375, 0.25, 0.875, 0.25, 0.9375, 0.25, 0.875, 0.375, 0.875, 0.25, 0.9375, 0.375, 0.875, 0.5, 0.875, 0.375, 0.9375, 0.5, 1.0, 0.625, 0.9375, 0.625, 0.9375, 0.625, 1.0, 0.75, 0.9375, 0.75, 0.9375, 0.75, 1.0, 0.875, 0.9375, 0.875, 0.9375, 0.875, 1.0, 1.0, 0.9375, 1.0, 1.0, 0.0, 0.9375, 0.125, 0.9375, 0.0, 1.0, 0.125, 0.9375, 0.25, 0.9375, 0.125, 1.0, 0.25, 0.9375, 0.375, 0.9375, 0.25, 0.9375, 0.375, 1.0, 0.5, 0.9375, 0.5, 0.0625, 0.5, 0.0, 0.625, 0.0, 0.5, 0.0625, 0.625, 0.0, 0.75, 0.0, 0.625, 0.0625, 0.75, 0.0, 0.875, 0.0, 0.75, 0.0, 0.875, 0.0625, 1.0, 0.0, 1.0, 0.0625, 0.0, 0.0, 0.125, 0.0, 0.0, 0.0, 0.125, 0.0625, 0.25, 0.0, 0.25, 0.0625, 0.25, 0.0, 0.375, 0.0, 0.25, 0.0625, 0.375, 0.0, 0.5, 0.0, 0.375, 0.125, 0.5, 0.0625, 0.625, 0.0625, 0.5, 0.125, 0.625, 0.0625, 0.75, 0.0625, 0.625, 0.125, 0.75, 0.0625, 0.875, 0.0625, 0.75, 0.0625, 0.875, 0.125, 1.0, 0.0625, 1.0, 0.125, 0.0, 0.0625, 0.125, 0.0625, 0.0, 0.125, 0.125, 0.0625, 0.25, 0.0625, 0.125, 0.0625, 0.25, 0.125, 0.375, 0.0625, 0.375, 0.0625, 0.375, 0.125, 0.5, 0.0625, 0.5, 0.1875, 0.5, 0.125, 0.625, 0.125, 0.5, 0.125, 0.625, 0.1875, 0.75, 0.125, 0.75, 0.125, 0.75, 0.1875, 0.875, 0.125, 0.875, 0.125, 0.875, 0.1875, 1.0, 0.125, 1.0, 0.125, 0.0, 0.1875, 0.125, 0.125, 0.125, 0.1875, 0.125, 0.125, 0.25, 0.125, 0.125, 0.1875, 0.25, 0.125, 0.375, 0.125, 0.25, 0.1875, 0.375, 0.125, 0.5, 0.125, 0.375, 0.25, 0.5, 0.1875, 0.625, 0.1875, 0.5, 0.1875, 0.625, 0.25, 0.75, 0.1875, 0.75, 0.1875, 0.75, 0.25, 0.875, 0.1875, 0.875, 0.25, 0.875, 0.1875, 1.0, 0.1875, 0.875, 0.1875, 0.0, 0.25, 0.125, 0.1875, 0.125, 0.1875, 0.125, 0.25, 0.25, 0.1875, 0.25, 0.1875, 0.25, 0.25, 0.375, 0.1875, 0.375, 0.25, 0.375, 0.1875, 0.5, 0.1875, 0.375, 0.25, 0.5, 0.3125, 0.625, 0.25, 0.625, 0.25, 0.625, 0.3125, 0.75, 0.25, 0.75, 0.25, 0.75, 0.3125, 0.875, 0.25, 0.875, 0.3125, 0.875, 0.25, 1.0, 0.25, 0.875, 0.25, 0.0, 0.3125, 0.125, 0.25, 0.125, 0.3125, 0.125, 0.25, 0.25, 0.25, 0.125, 0.25, 0.25, 0.3125, 0.375, 0.25, 0.375, 0.25, 0.375, 0.3125, 0.5, 0.25, 0.5, 0.3125, 0.5, 0.375, 0.625, 0.3125, 0.625, 0.3125, 0.625, 0.375, 0.75, 0.3125, 0.75, 0.375, 0.75, 0.3125, 0.875, 0.3125, 0.75, 0.375, 0.875, 0.3125, 1.0, 0.3125, 0.875, 0.3125, 0.0, 0.375, 0.125, 0.3125, 0.125, 0.375, 0.125, 0.3125, 0.25, 0.3125, 0.125, 0.3125, 0.25, 0.375, 0.375, 0.3125, 0.375, 0.375, 0.375, 0.3125, 0.5, 0.3125, 0.375, 0.4375, 0.5, 0.375, 0.625, 0.375, 0.5, 0.375, 0.625, 0.4375, 0.75, 0.375, 0.75, 0.375, 0.75, 0.4375, 0.875, 0.375, 0.875, 0.4375, 0.875, 0.375, 1.0, 0.375, 0.875, 0.4375, 0.0, 0.375, 0.125, 0.375, 0.0, 0.375, 0.125, 0.4375, 0.25, 0.375, 0.25, 0.375, 0.25, 0.4375, 0.375, 0.375, 0.375, 0.4375, 0.375, 0.375, 0.5, 0.375, 0.375, 0.4375, 0.5, 0.5, 0.625, 0.4375, 0.625, 0.5, 0.625, 0.4375, 0.75, 0.4375, 0.625, 0.4375, 0.75, 0.5, 0.875, 0.4375, 0.875, 0.4375, 0.875, 0.5, 1.0, 0.4375, 1.0, 0.5, 0.0, 0.4375, 0.125, 0.4375, 0.0, 0.5, 0.125, 0.4375, 0.25, 0.4375, 0.125, 0.5, 0.25, 0.4375, 0.375, 0.4375, 0.25, 0.5, 0.375, 0.4375, 0.5, 0.4375, 0.375, 0.6875, 0.0, 0.75, 0.25, 0.625, 0.25, 0.75, 0.75, 0.625, 0.5, 0.75, 0.5, 0.75, 0.5, 0.625, 0.25, 0.75, 0.25, 0.75, 0.75, 0.6875, 1.0, 0.625, 0.75, 0.625, 0.5, 0.5, 0.75, 0.5, 0.5, 0.625, 0.25, 0.5, 0.5, 0.5, 0.25, 0.625, 0.75, 0.5625, 1.0, 0.5, 0.75, 0.5625, 0.0, 0.625, 0.25, 0.5, 0.25, 0.4375, 0.0, 0.5, 0.25, 0.375, 0.25, 0.5, 0.75, 0.375, 0.5, 0.5, 0.5, 0.5, 0.5, 0.375, 0.25, 0.5, 0.25, 0.5, 0.75, 0.4375, 1.0, 0.375, 0.75, 0.3125, 0.0, 0.375, 0.25, 0.25, 0.25, 0.375, 0.5, 0.25, 0.75, 0.25, 0.5, 0.375, 0.25, 0.25, 0.5, 0.25, 0.25, 0.375, 0.75, 0.3125, 1.0, 0.25, 0.75, 0.1875, 0.0, 0.25, 0.25, 0.125, 0.25, 0.25, 0.5, 0.125, 0.75, 0.125, 0.5, 0.25, 0.5, 0.125, 0.25, 0.25, 0.25, 0.25, 0.75, 0.1875, 1.0, 0.125, 0.75, 0.0625, 0.0, 0.125, 0.25, 0.0, 0.25, 0.125, 0.5, 0.0, 0.75, 0.0, 0.5, 0.125, 0.5, 0.0, 0.25, 0.125, 0.25, 0.125, 0.75, 0.0625, 1.0, 0.0, 0.75, 1.0, 0.75, 0.9375, 1.0, 0.875, 0.75, 0.9375, 0.0, 1.0, 0.25, 0.875, 0.25, 1.0, 0.5, 0.875, 0.75, 0.875, 0.5, 1.0, 0.25, 0.875, 0.5, 0.875, 0.25, 0.875, 0.5, 0.75, 0.25, 0.875, 0.25, 0.875, 0.75, 0.8125, 1.0, 0.75, 0.75, 0.8125, 0.0, 0.875, 0.25, 0.75, 0.25, 0.875, 0.75, 0.75, 0.5, 0.875, 0.5, 0.375, 0.0, 0.625, 0.0, 0.625, 0.25, 0.625, 0.25, 0.625, 0.5, 0.375, 0.5, 0.625, 0.5, 0.625, 0.75, 0.375, 0.75, 0.625, 0.75, 0.625, 1.0, 0.375, 1.0, 0.375, 0.5, 0.375, 0.75, 0.125, 0.75, 0.625, 0.5, 0.875, 0.5, 0.875, 0.75, 0.5, 0.5, 0.5625, 0.5, 0.5625, 0.625, 0.5625, 0.625, 0.5625, 0.75, 0.5, 0.75, 0.5625, 0.75, 0.5625, 0.875, 0.5, 0.875, 0.5625, 0.875, 0.5625, 1.0, 0.5, 1.0, 0.5625, 0.0, 0.5625, 0.125, 0.5, 0.125, 0.5625, 0.125, 0.5625, 0.25, 0.5, 0.25, 0.5625, 0.25, 0.5625, 0.375, 0.5, 0.375, 0.5625, 0.375, 0.5625, 0.5, 0.5, 0.5, 0.5625, 0.5, 0.625, 0.5, 0.625, 0.625, 0.5625, 0.625, 0.625, 0.625, 0.625, 0.75, 0.625, 0.75, 0.625, 0.875, 0.5625, 0.875, 0.5625, 0.875, 0.625, 0.875, 0.625, 1.0, 0.625, 0.0, 0.625, 0.125, 0.5625, 0.125, 0.625, 0.125, 0.625, 0.25, 0.5625, 0.25, 0.625, 0.25, 0.625, 0.375, 0.5625, 0.375, 0.5625, 0.375, 0.625, 0.375, 0.625, 0.5, 0.6875, 0.5, 0.6875, 0.625, 0.625, 0.625, 0.6875, 0.625, 0.6875, 0.75, 0.625, 0.75, 0.6875, 0.75, 0.6875, 0.875, 0.625, 0.875, 0.6875, 0.875, 0.6875, 1.0, 0.625, 1.0, 0.625, 0.0, 0.6875, 0.0, 0.6875, 0.125, 0.6875, 0.125, 0.6875, 0.25, 0.625, 0.25, 0.6875, 0.25, 0.6875, 0.375, 0.625, 0.375, 0.6875, 0.375, 0.6875, 0.5, 0.625, 0.5, 0.75, 0.5, 0.75, 0.625, 0.6875, 0.625, 0.6875, 0.625, 0.75, 0.625, 0.75, 0.75, 0.75, 0.75, 0.75, 0.875, 0.6875, 0.875, 0.75, 0.875, 0.75, 1.0, 0.6875, 1.0, 0.75, 0.0, 0.75, 0.125, 0.6875, 0.125, 0.75, 0.125, 0.75, 0.25, 0.6875, 0.25, 0.6875, 0.25, 0.75, 0.25, 0.75, 0.375, 0.6875, 0.375, 0.75, 0.375, 0.75, 0.5, 0.75, 0.5, 0.8125, 0.5, 0.8125, 0.625, 0.8125, 0.625, 0.8125, 0.75, 0.75, 0.75, 0.8125, 0.75, 0.8125, 0.875, 0.75, 0.875, 0.8125, 0.875, 0.8125, 1.0, 0.75, 1.0, 0.8125, 0.0, 0.8125, 0.125, 0.75, 0.125, 0.8125, 0.125, 0.8125, 0.25, 0.75, 0.25, 0.75, 0.25, 0.8125, 0.25, 0.8125, 0.375, 0.8125, 0.375, 0.8125, 0.5, 0.75, 0.5, 0.8125, 0.5, 0.875, 0.5, 0.875, 0.625, 0.8125, 0.625, 0.875, 0.625, 0.875, 0.75, 0.875, 0.75, 0.875, 0.875, 0.8125, 0.875, 0.875, 0.875, 0.875, 1.0, 0.8125, 1.0, 0.875, 0.0, 0.875, 0.125, 0.8125, 0.125, 0.8125, 0.125, 0.875, 0.125, 0.875, 0.25, 0.8125, 0.25, 0.875, 0.25, 0.875, 0.375, 0.875, 0.375, 0.875, 0.5, 0.8125, 0.5, 0.9375, 0.5, 0.9375, 0.625, 0.875, 0.625, 0.875, 0.625, 0.9375, 0.625, 0.9375, 0.75, 0.875, 0.75, 0.9375, 0.75, 0.9375, 0.875, 0.9375, 0.875, 0.9375, 1.0, 0.875, 1.0, 0.875, 0.0, 0.9375, 0.0, 0.9375, 0.125, 0.875, 0.125, 0.9375, 0.125, 0.9375, 0.25, 0.9375, 0.25, 0.9375, 0.375, 0.875, 0.375, 0.9375, 0.375, 0.9375, 0.5, 0.875, 0.5, 0.9375, 0.5, 1.0, 0.5, 1.0, 0.625, 0.9375, 0.625, 1.0, 0.625, 1.0, 0.75, 0.9375, 0.75, 1.0, 0.75, 1.0, 0.875, 0.9375, 0.875, 1.0, 0.875, 1.0, 1.0, 1.0, 0.0, 1.0, 0.125, 0.9375, 0.125, 1.0, 0.125, 1.0, 0.25, 0.9375, 0.25, 1.0, 0.25, 1.0, 0.375, 0.9375, 0.375, 0.9375, 0.375, 1.0, 0.375, 1.0, 0.5, 0.0625, 0.5, 0.0625, 0.625, 0.0, 0.625, 0.0625, 0.625, 0.0625, 0.75, 0.0, 0.75, 0.0625, 0.75, 0.0625, 0.875, 0.0, 0.875, 0.0, 0.875, 0.0625, 0.875, 0.0625, 1.0, 0.0625, 0.0, 0.0625, 0.125, 0.0, 0.125, 0.0, 0.125, 0.0625, 0.125, 0.0625, 0.25, 0.0625, 0.25, 0.0625, 0.375, 0.0, 0.375, 0.0625, 0.375, 0.0625, 0.5, 0.0, 0.5, 0.125, 0.5, 0.125, 0.625, 0.0625, 0.625, 0.125, 0.625, 0.125, 0.75, 0.0625, 0.75, 0.125, 0.75, 0.125, 0.875, 0.0625, 0.875, 0.0625, 0.875, 0.125, 0.875, 0.125, 1.0, 0.125, 0.0, 0.125, 0.125, 0.0625, 0.125, 0.125, 0.125, 0.125, 0.25, 0.0625, 0.25, 0.0625, 0.25, 0.125, 0.25, 0.125, 0.375, 0.0625, 0.375, 0.125, 0.375, 0.125, 0.5, 0.1875, 0.5, 0.1875, 0.625, 0.125, 0.625, 0.125, 0.625, 0.1875, 0.625, 0.1875, 0.75, 0.125, 0.75, 0.1875, 0.75, 0.1875, 0.875, 0.125, 0.875, 0.1875, 0.875, 0.1875, 1.0, 0.125, 0.0, 0.1875, 0.0, 0.1875, 0.125, 0.1875, 0.125, 0.1875, 0.25, 0.125, 0.25, 0.1875, 0.25, 0.1875, 0.375, 0.125, 0.375, 0.1875, 0.375, 0.1875, 0.5, 0.125, 0.5, 0.25, 0.5, 0.25, 0.625, 0.1875, 0.625, 0.1875, 0.625, 0.25, 0.625, 0.25, 0.75, 0.1875, 0.75, 0.25, 0.75, 0.25, 0.875, 0.25, 0.875, 0.25, 1.0, 0.1875, 1.0, 0.1875, 0.0, 0.25, 0.0, 0.25, 0.125, 0.1875, 0.125, 0.25, 0.125, 0.25, 0.25, 0.1875, 0.25, 0.25, 0.25, 0.25, 0.375, 0.25, 0.375, 0.25, 0.5, 0.1875, 0.5, 0.25, 0.5, 0.3125, 0.5, 0.3125, 0.625, 0.25, 0.625, 0.3125, 0.625, 0.3125, 0.75, 0.25, 0.75, 0.3125, 0.75, 0.3125, 0.875, 0.3125, 0.875, 0.3125, 1.0, 0.25, 1.0, 0.25, 0.0, 0.3125, 0.0, 0.3125, 0.125, 0.3125, 0.125, 0.3125, 0.25, 0.25, 0.25, 0.25, 0.25, 0.3125, 0.25, 0.3125, 0.375, 0.25, 0.375, 0.3125, 0.375, 0.3125, 0.5, 0.3125, 0.5, 0.375, 0.5, 0.375, 0.625, 0.3125, 0.625, 0.375, 0.625, 0.375, 0.75, 0.375, 0.75, 0.375, 0.875, 0.3125, 0.875, 0.375, 0.875, 0.375, 1.0, 0.3125, 1.0, 0.3125, 0.0, 0.375, 0.0, 0.375, 0.125, 0.375, 0.125, 0.375, 0.25, 0.3125, 0.25, 0.3125, 0.25, 0.375, 0.25, 0.375, 0.375, 0.375, 0.375, 0.375, 0.5, 0.3125, 0.5, 0.4375, 0.5, 0.4375, 0.625, 0.375, 0.625, 0.375, 0.625, 0.4375, 0.625, 0.4375, 0.75, 0.375, 0.75, 0.4375, 0.75, 0.4375, 0.875, 0.4375, 0.875, 0.4375, 1.0, 0.375, 1.0, 0.4375, 0.0, 0.4375, 0.125, 0.375, 0.125, 0.375, 0.125, 0.4375, 0.125, 0.4375, 0.25, 0.375, 0.25, 0.4375, 0.25, 0.4375, 0.375, 0.4375, 0.375, 0.4375, 0.5, 0.375, 0.5, 0.4375, 0.5, 0.5, 0.5, 0.5, 0.625, 0.5, 0.625, 0.5, 0.75, 0.4375, 0.75, 0.4375, 0.75, 0.5, 0.75, 0.5, 0.875, 0.4375, 0.875, 0.5, 0.875, 0.5, 1.0, 0.5, 0.0, 0.5, 0.125, 0.4375, 0.125, 0.5, 0.125, 0.5, 0.25, 0.4375, 0.25, 0.5, 0.25, 0.5, 0.375, 0.4375, 0.375, 0.5, 0.375, 0.5, 0.5, 0.4375, 0.5, 0.75, 0.75, 0.625, 0.75, 0.625, 0.5, 0.75, 0.5, 0.625, 0.5, 0.625, 0.25, 0.625, 0.5, 0.625, 0.75, 0.5, 0.75, 0.625, 0.25, 0.625, 0.5, 0.5, 0.5, 0.5, 0.75, 0.375, 0.75, 0.375, 0.5, 0.5, 0.5, 0.375, 0.5, 0.375, 0.25, 0.375, 0.5, 0.375, 0.75, 0.25, 0.75, 0.375, 0.25, 0.375, 0.5, 0.25, 0.5, 0.25, 0.5, 0.25, 0.75, 0.125, 0.75, 0.25, 0.5, 0.125, 0.5, 0.125, 0.25, 0.125, 0.5, 0.125, 0.75, 0.0, 0.75, 0.125, 0.5, 0.0, 0.5, 0.0, 0.25, 1.0, 0.5, 1.0, 0.75, 0.875, 0.75, 1.0, 0.25, 1.0, 0.5, 0.875, 0.5, 0.875, 0.5, 0.75, 0.5, 0.75, 0.25, 0.875, 0.75, 0.75, 0.75, 0.75, 0.5])
me_z.materials.append(mat_z)
me_z.update()

# ---- objects
ob_x = bpy.data.objects.new('X', me_x)
ob_y = bpy.data.objects.new('Y', me_y)
ob_z = bpy.data.objects.new('Z', me_z)

# ---- transforms, parenting, visibility, modifiers, constraints
ob_x.location = (0.0, 0.0, 0.0)
ob_y.location = (0.0, 0.0, 0.0)
ob_z.location = (0.0, 0.0, 0.0)

# ---- collection membership
col_collection.objects.link(ob_x)
col_collection.objects.link(ob_y)
col_collection.objects.link(ob_z)

# ---- scene / render settings (as saved in the file)
scene.frame_start = 0; scene.frame_end = 0; scene.frame_set(0)
scene.render.engine = 'BLENDER_EEVEE_NEXT'
scene.cycles.sampling_pattern = 'TABULATED_SOBOL'
scene.cycles.use_light_tree = False
scene.view_settings.view_transform = 'Filmic'
bpy.context.view_layer.update()

# ---- added for rendering (the .blend has no active camera and no usable light): camera, sun
cam_auto = bpy.data.cameras.new('AutoCamera')
cam_auto.lens = 50.0
cam_auto.sensor_width = 36.0
cam_auto.clip_end = 1000.0
ob_auto_camera = bpy.data.objects.new('AutoCamera', cam_auto)
scene.collection.objects.link(ob_auto_camera)
ob_auto_camera.location = (14.7895, -18.2932, 11.8822)
ob_auto_camera.rotation_euler = (1.09748, -7.21219e-08, 0.694738)
scene.camera = ob_auto_camera
light_auto_sun = bpy.data.lights.new('AutoSun', 'SUN')
light_auto_sun.energy = 3.0
light_auto_sun.angle = 0.0523599
ob_auto_sun = bpy.data.objects.new('AutoSun', light_auto_sun)
scene.collection.objects.link(ob_auto_sun)
ob_auto_sun.rotation_euler = (0.872665, 0.174533, 0.523599)
bpy.context.view_layer.update()
